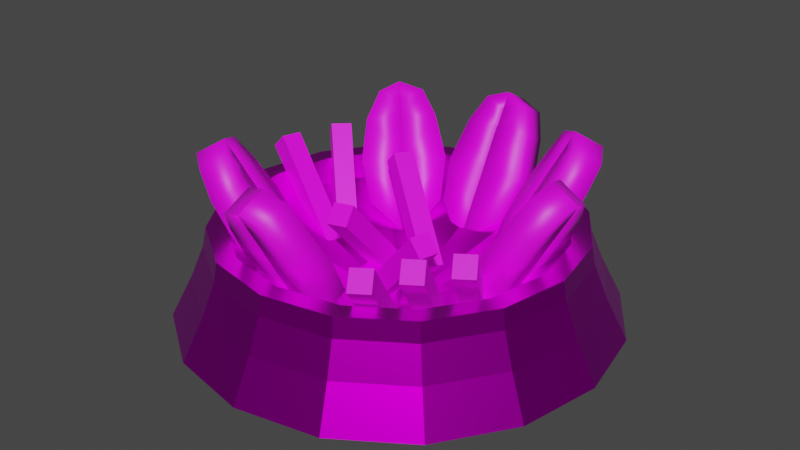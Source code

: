 # Source: foodBowl.blend  (saved by Blender 3.3.6; exported with 4.5.12 LTS)
import bpy
from mathutils import Matrix  # noqa: F401  (used for matrix-valued properties, if any)

bpy.ops.wm.read_factory_settings(use_empty=True)
scene = bpy.context.scene
scene.name = 'Scene'

# ---- collections
col_collection = bpy.data.collections.new('Collection'); scene.collection.children.link(col_collection)

# ---- images (referenced by path relative to the original .blend; pixels are not part of the script)
import os
ASSET_DIR = os.environ.get("B2B_ASSET_DIR", "")  # directory of the original .blend (textures are referenced by path, not embedded)
HERE = os.path.dirname(os.path.abspath(__file__))  # packed textures are extracted next to this script under _unpacked/

def load_image(name, relpath, width, height, colorspace="sRGB"):
    """Load a texture the original file referenced (path relative to the .blend, or extracted next to this script)."""
    p = next((c for c in (os.path.join(HERE, relpath), os.path.join(ASSET_DIR, relpath)) if relpath and os.path.exists(c)), "")
    if p:
        img = bpy.data.images.load(p, check_existing=True)
        img.name = name
    else:  # same state as the original file: an image datablock whose file is absent (Cycles renders it pink)
        img = bpy.data.images.new(name, width, height)
        img.source = "FILE"
        img.filepath = "//" + (relpath or name)
    img.colorspace_settings.name = colorspace
    return img
img_bowl = load_image('Bowl', 'Bowl.png', 1024, 1024, 'sRGB')
img_foodstick = load_image('FoodStick', 'FoodStick.png', 1024, 1024, 'sRGB')
img_foodstick_001 = load_image('FoodStick.001', 'FoodStick.png', 1024, 1024, 'sRGB')
img_foodstick_002 = load_image('FoodStick.002', 'FoodStick.png', 1024, 1024, 'sRGB')
img_foodstick_003 = load_image('FoodStick.003', 'FoodStick.png', 1024, 1024, 'sRGB')
img_foodstick_004 = load_image('FoodStick.004', 'FoodStick.png', 1024, 1024, 'sRGB')
img_seed_004 = load_image('Seed.004', 'Seed.png', 1024, 1024, 'sRGB')
img_foodstick_005 = load_image('FoodStick.005', 'FoodStick.png', 1024, 1024, 'sRGB')
img_foodstick_006 = load_image('FoodStick.006', 'FoodStick.png', 1024, 1024, 'sRGB')
img_foodstick_007 = load_image('FoodStick.007', 'FoodStick.png', 1024, 1024, 'sRGB')
img_seed_006 = load_image('Seed.006', 'Seed.png', 1024, 1024, 'sRGB')
img_seed_007 = load_image('Seed.007', 'Seed.png', 1024, 1024, 'sRGB')
img_seed_008 = load_image('Seed.008', 'Seed.png', 1024, 1024, 'sRGB')
img_seed_009 = load_image('Seed.009', 'Seed.png', 1024, 1024, 'sRGB')
img_seed_010 = load_image('Seed.010', 'Seed.png', 1024, 1024, 'sRGB')

# ---- materials (node trees are filled in below, after node groups)
mat_materialbowl = bpy.data.materials.new('MaterialBowl')
mat_materialbowl.alpha_threshold = 0.0
mat_materialbowl.use_transparent_shadow = False
mat_materialbowl.roughness = 0.5
mat_materialbowl.line_color = (0.0, 0.0, 0.0, 1.0)
mat_materialfoodstick = bpy.data.materials.new('MaterialFoodStick')
mat_materialfoodstick.use_transparent_shadow = False
mat_materialfoodstick_001 = bpy.data.materials.new('MaterialFoodStick.001')
mat_materialfoodstick_001.use_transparent_shadow = False
mat_materialfoodstick_002 = bpy.data.materials.new('MaterialFoodStick.002')
mat_materialfoodstick_002.use_transparent_shadow = False
mat_materialfoodstick_003 = bpy.data.materials.new('MaterialFoodStick.003')
mat_materialfoodstick_003.use_transparent_shadow = False
mat_materialfoodstick_004 = bpy.data.materials.new('MaterialFoodStick.004')
mat_materialfoodstick_004.use_transparent_shadow = False
mat_materialseed_004 = bpy.data.materials.new('MaterialSeed.004')
mat_materialseed_004.use_transparent_shadow = False
mat_materialfoodstick_005 = bpy.data.materials.new('MaterialFoodStick.005')
mat_materialfoodstick_005.use_transparent_shadow = False
mat_materialfoodstick_006 = bpy.data.materials.new('MaterialFoodStick.006')
mat_materialfoodstick_006.use_transparent_shadow = False
mat_materialfoodstick_007 = bpy.data.materials.new('MaterialFoodStick.007')
mat_materialfoodstick_007.use_transparent_shadow = False
mat_materialseed_006 = bpy.data.materials.new('MaterialSeed.006')
mat_materialseed_006.use_transparent_shadow = False
mat_materialseed_007 = bpy.data.materials.new('MaterialSeed.007')
mat_materialseed_007.use_transparent_shadow = False
mat_materialseed_008 = bpy.data.materials.new('MaterialSeed.008')
mat_materialseed_008.use_transparent_shadow = False
mat_materialseed_009 = bpy.data.materials.new('MaterialSeed.009')
mat_materialseed_009.use_transparent_shadow = False
mat_materialseed_010 = bpy.data.materials.new('MaterialSeed.010')
mat_materialseed_010.use_transparent_shadow = False

# ---- material node trees
mat_materialbowl.use_nodes = True; mat_materialbowl.node_tree.nodes.clear()
_N = mat_materialbowl.node_tree.nodes; _L = mat_materialbowl.node_tree.links
n0 = _N.new('ShaderNodeOutputMaterial'); n0.name = 'Material Output'; n0.location = (300, 300)
n1 = _N.new('ShaderNodeBsdfPrincipled'); n1.name = 'Principled BSDF'; n1.location = (10, 300)
n1.distribution = 'GGX'
n1.subsurface_method = 'RANDOM_WALK_SKIN'
n1.inputs[1].default_value = 1.0
n1.inputs[2].default_value = 0.3194
n1.inputs[3].default_value = 1.45
n1.inputs[27].default_value = (0.0, 0.0, 0.0, 1.0)
n1.inputs[28].default_value = 1.0
n2 = _N.new('ShaderNodeTexImage'); n2.name = 'Image Texture'; n2.location = (-301, 227)
n2.image = img_bowl
_L.new(n1.outputs[0], n0.inputs[0])
_L.new(n2.outputs[0], n1.inputs[0])
n0.is_active_output = True
mat_materialfoodstick.use_nodes = True; mat_materialfoodstick.node_tree.nodes.clear()
_N = mat_materialfoodstick.node_tree.nodes; _L = mat_materialfoodstick.node_tree.links
n0 = _N.new('ShaderNodeBsdfPrincipled'); n0.name = 'Principled BSDF'; n0.location = (10, 300)
n0.distribution = 'GGX'
n0.subsurface_method = 'RANDOM_WALK_SKIN'
n0.inputs[3].default_value = 1.45
n0.inputs[27].default_value = (0.0, 0.0, 0.0, 1.0)
n0.inputs[28].default_value = 1.0
n1 = _N.new('ShaderNodeOutputMaterial'); n1.name = 'Material Output'; n1.location = (300, 300)
n2 = _N.new('ShaderNodeTexImage'); n2.name = 'Image Texture'; n2.location = (-302, 225)
n2.image = img_foodstick
_L.new(n0.outputs[0], n1.inputs[0])
_L.new(n2.outputs[0], n0.inputs[0])
n1.is_active_output = True
mat_materialfoodstick_001.use_nodes = True; mat_materialfoodstick_001.node_tree.nodes.clear()
_N = mat_materialfoodstick_001.node_tree.nodes; _L = mat_materialfoodstick_001.node_tree.links
n0 = _N.new('ShaderNodeBsdfPrincipled'); n0.name = 'Principled BSDF'; n0.location = (10, 300)
n0.distribution = 'GGX'
n0.subsurface_method = 'RANDOM_WALK_SKIN'
n0.inputs[3].default_value = 1.45
n0.inputs[27].default_value = (0.0, 0.0, 0.0, 1.0)
n0.inputs[28].default_value = 1.0
n1 = _N.new('ShaderNodeOutputMaterial'); n1.name = 'Material Output'; n1.location = (300, 300)
n2 = _N.new('ShaderNodeTexImage'); n2.name = 'Image Texture'; n2.location = (-302, 225)
n2.image = img_foodstick_001
_L.new(n0.outputs[0], n1.inputs[0])
_L.new(n2.outputs[0], n0.inputs[0])
n1.is_active_output = True
mat_materialfoodstick_002.use_nodes = True; mat_materialfoodstick_002.node_tree.nodes.clear()
_N = mat_materialfoodstick_002.node_tree.nodes; _L = mat_materialfoodstick_002.node_tree.links
n0 = _N.new('ShaderNodeBsdfPrincipled'); n0.name = 'Principled BSDF'; n0.location = (10, 300)
n0.distribution = 'GGX'
n0.subsurface_method = 'RANDOM_WALK_SKIN'
n0.inputs[3].default_value = 1.45
n0.inputs[27].default_value = (0.0, 0.0, 0.0, 1.0)
n0.inputs[28].default_value = 1.0
n1 = _N.new('ShaderNodeOutputMaterial'); n1.name = 'Material Output'; n1.location = (300, 300)
n2 = _N.new('ShaderNodeTexImage'); n2.name = 'Image Texture'; n2.location = (-302, 225)
n2.image = img_foodstick_002
_L.new(n0.outputs[0], n1.inputs[0])
_L.new(n2.outputs[0], n0.inputs[0])
n1.is_active_output = True
mat_materialfoodstick_003.use_nodes = True; mat_materialfoodstick_003.node_tree.nodes.clear()
_N = mat_materialfoodstick_003.node_tree.nodes; _L = mat_materialfoodstick_003.node_tree.links
n0 = _N.new('ShaderNodeBsdfPrincipled'); n0.name = 'Principled BSDF'; n0.location = (10, 300)
n0.distribution = 'GGX'
n0.subsurface_method = 'RANDOM_WALK_SKIN'
n0.inputs[3].default_value = 1.45
n0.inputs[27].default_value = (0.0, 0.0, 0.0, 1.0)
n0.inputs[28].default_value = 1.0
n1 = _N.new('ShaderNodeOutputMaterial'); n1.name = 'Material Output'; n1.location = (300, 300)
n2 = _N.new('ShaderNodeTexImage'); n2.name = 'Image Texture'; n2.location = (-302, 225)
n2.image = img_foodstick_003
_L.new(n0.outputs[0], n1.inputs[0])
_L.new(n2.outputs[0], n0.inputs[0])
n1.is_active_output = True
mat_materialfoodstick_004.use_nodes = True; mat_materialfoodstick_004.node_tree.nodes.clear()
_N = mat_materialfoodstick_004.node_tree.nodes; _L = mat_materialfoodstick_004.node_tree.links
n0 = _N.new('ShaderNodeBsdfPrincipled'); n0.name = 'Principled BSDF'; n0.location = (10, 300)
n0.distribution = 'GGX'
n0.subsurface_method = 'RANDOM_WALK_SKIN'
n0.inputs[3].default_value = 1.45
n0.inputs[27].default_value = (0.0, 0.0, 0.0, 1.0)
n0.inputs[28].default_value = 1.0
n1 = _N.new('ShaderNodeOutputMaterial'); n1.name = 'Material Output'; n1.location = (300, 300)
n2 = _N.new('ShaderNodeTexImage'); n2.name = 'Image Texture'; n2.location = (-302, 225)
n2.image = img_foodstick_004
_L.new(n0.outputs[0], n1.inputs[0])
_L.new(n2.outputs[0], n0.inputs[0])
n1.is_active_output = True
mat_materialseed_004.use_nodes = True; mat_materialseed_004.node_tree.nodes.clear()
_N = mat_materialseed_004.node_tree.nodes; _L = mat_materialseed_004.node_tree.links
n0 = _N.new('ShaderNodeBsdfPrincipled'); n0.name = 'Principled BSDF'; n0.location = (10, 300)
n0.distribution = 'GGX'
n0.subsurface_method = 'RANDOM_WALK_SKIN'
n0.inputs[3].default_value = 1.45
n0.inputs[27].default_value = (0.0, 0.0, 0.0, 1.0)
n0.inputs[28].default_value = 1.0
n1 = _N.new('ShaderNodeOutputMaterial'); n1.name = 'Material Output'; n1.location = (300, 300)
n2 = _N.new('ShaderNodeTexImage'); n2.name = 'Image Texture'; n2.location = (-313, 157)
n2.image = img_seed_004
_L.new(n0.outputs[0], n1.inputs[0])
_L.new(n2.outputs[0], n0.inputs[0])
n1.is_active_output = True
mat_materialfoodstick_005.use_nodes = True; mat_materialfoodstick_005.node_tree.nodes.clear()
_N = mat_materialfoodstick_005.node_tree.nodes; _L = mat_materialfoodstick_005.node_tree.links
n0 = _N.new('ShaderNodeBsdfPrincipled'); n0.name = 'Principled BSDF'; n0.location = (10, 300)
n0.distribution = 'GGX'
n0.subsurface_method = 'RANDOM_WALK_SKIN'
n0.inputs[3].default_value = 1.45
n0.inputs[27].default_value = (0.0, 0.0, 0.0, 1.0)
n0.inputs[28].default_value = 1.0
n1 = _N.new('ShaderNodeOutputMaterial'); n1.name = 'Material Output'; n1.location = (300, 300)
n2 = _N.new('ShaderNodeTexImage'); n2.name = 'Image Texture'; n2.location = (-302, 225)
n2.image = img_foodstick_005
_L.new(n0.outputs[0], n1.inputs[0])
_L.new(n2.outputs[0], n0.inputs[0])
n1.is_active_output = True
mat_materialfoodstick_006.use_nodes = True; mat_materialfoodstick_006.node_tree.nodes.clear()
_N = mat_materialfoodstick_006.node_tree.nodes; _L = mat_materialfoodstick_006.node_tree.links
n0 = _N.new('ShaderNodeBsdfPrincipled'); n0.name = 'Principled BSDF'; n0.location = (10, 300)
n0.distribution = 'GGX'
n0.subsurface_method = 'RANDOM_WALK_SKIN'
n0.inputs[3].default_value = 1.45
n0.inputs[27].default_value = (0.0, 0.0, 0.0, 1.0)
n0.inputs[28].default_value = 1.0
n1 = _N.new('ShaderNodeOutputMaterial'); n1.name = 'Material Output'; n1.location = (300, 300)
n2 = _N.new('ShaderNodeTexImage'); n2.name = 'Image Texture'; n2.location = (-302, 225)
n2.image = img_foodstick_006
_L.new(n0.outputs[0], n1.inputs[0])
_L.new(n2.outputs[0], n0.inputs[0])
n1.is_active_output = True
mat_materialfoodstick_007.use_nodes = True; mat_materialfoodstick_007.node_tree.nodes.clear()
_N = mat_materialfoodstick_007.node_tree.nodes; _L = mat_materialfoodstick_007.node_tree.links
n0 = _N.new('ShaderNodeBsdfPrincipled'); n0.name = 'Principled BSDF'; n0.location = (10, 300)
n0.distribution = 'GGX'
n0.subsurface_method = 'RANDOM_WALK_SKIN'
n0.inputs[3].default_value = 1.45
n0.inputs[27].default_value = (0.0, 0.0, 0.0, 1.0)
n0.inputs[28].default_value = 1.0
n1 = _N.new('ShaderNodeOutputMaterial'); n1.name = 'Material Output'; n1.location = (300, 300)
n2 = _N.new('ShaderNodeTexImage'); n2.name = 'Image Texture'; n2.location = (-302, 225)
n2.image = img_foodstick_007
_L.new(n0.outputs[0], n1.inputs[0])
_L.new(n2.outputs[0], n0.inputs[0])
n1.is_active_output = True
mat_materialseed_006.use_nodes = True; mat_materialseed_006.node_tree.nodes.clear()
_N = mat_materialseed_006.node_tree.nodes; _L = mat_materialseed_006.node_tree.links
n0 = _N.new('ShaderNodeBsdfPrincipled'); n0.name = 'Principled BSDF'; n0.location = (10, 300)
n0.distribution = 'GGX'
n0.subsurface_method = 'RANDOM_WALK_SKIN'
n0.inputs[3].default_value = 1.45
n0.inputs[27].default_value = (0.0, 0.0, 0.0, 1.0)
n0.inputs[28].default_value = 1.0
n1 = _N.new('ShaderNodeOutputMaterial'); n1.name = 'Material Output'; n1.location = (300, 300)
n2 = _N.new('ShaderNodeTexImage'); n2.name = 'Image Texture'; n2.location = (-313, 157)
n2.image = img_seed_006
_L.new(n0.outputs[0], n1.inputs[0])
_L.new(n2.outputs[0], n0.inputs[0])
n1.is_active_output = True
mat_materialseed_007.use_nodes = True; mat_materialseed_007.node_tree.nodes.clear()
_N = mat_materialseed_007.node_tree.nodes; _L = mat_materialseed_007.node_tree.links
n0 = _N.new('ShaderNodeBsdfPrincipled'); n0.name = 'Principled BSDF'; n0.location = (10, 300)
n0.distribution = 'GGX'
n0.subsurface_method = 'RANDOM_WALK_SKIN'
n0.inputs[3].default_value = 1.45
n0.inputs[27].default_value = (0.0, 0.0, 0.0, 1.0)
n0.inputs[28].default_value = 1.0
n1 = _N.new('ShaderNodeOutputMaterial'); n1.name = 'Material Output'; n1.location = (300, 300)
n2 = _N.new('ShaderNodeTexImage'); n2.name = 'Image Texture'; n2.location = (-313, 157)
n2.image = img_seed_007
_L.new(n0.outputs[0], n1.inputs[0])
_L.new(n2.outputs[0], n0.inputs[0])
n1.is_active_output = True
mat_materialseed_008.use_nodes = True; mat_materialseed_008.node_tree.nodes.clear()
_N = mat_materialseed_008.node_tree.nodes; _L = mat_materialseed_008.node_tree.links
n0 = _N.new('ShaderNodeBsdfPrincipled'); n0.name = 'Principled BSDF'; n0.location = (10, 300)
n0.distribution = 'GGX'
n0.subsurface_method = 'RANDOM_WALK_SKIN'
n0.inputs[3].default_value = 1.45
n0.inputs[27].default_value = (0.0, 0.0, 0.0, 1.0)
n0.inputs[28].default_value = 1.0
n1 = _N.new('ShaderNodeOutputMaterial'); n1.name = 'Material Output'; n1.location = (300, 300)
n2 = _N.new('ShaderNodeTexImage'); n2.name = 'Image Texture'; n2.location = (-313, 157)
n2.image = img_seed_008
_L.new(n0.outputs[0], n1.inputs[0])
_L.new(n2.outputs[0], n0.inputs[0])
n1.is_active_output = True
mat_materialseed_009.use_nodes = True; mat_materialseed_009.node_tree.nodes.clear()
_N = mat_materialseed_009.node_tree.nodes; _L = mat_materialseed_009.node_tree.links
n0 = _N.new('ShaderNodeBsdfPrincipled'); n0.name = 'Principled BSDF'; n0.location = (10, 300)
n0.distribution = 'GGX'
n0.subsurface_method = 'RANDOM_WALK_SKIN'
n0.inputs[3].default_value = 1.45
n0.inputs[27].default_value = (0.0, 0.0, 0.0, 1.0)
n0.inputs[28].default_value = 1.0
n1 = _N.new('ShaderNodeOutputMaterial'); n1.name = 'Material Output'; n1.location = (300, 300)
n2 = _N.new('ShaderNodeTexImage'); n2.name = 'Image Texture'; n2.location = (-313, 157)
n2.image = img_seed_009
_L.new(n0.outputs[0], n1.inputs[0])
_L.new(n2.outputs[0], n0.inputs[0])
n1.is_active_output = True
mat_materialseed_010.use_nodes = True; mat_materialseed_010.node_tree.nodes.clear()
_N = mat_materialseed_010.node_tree.nodes; _L = mat_materialseed_010.node_tree.links
n0 = _N.new('ShaderNodeBsdfPrincipled'); n0.name = 'Principled BSDF'; n0.location = (10, 300)
n0.distribution = 'GGX'
n0.subsurface_method = 'RANDOM_WALK_SKIN'
n0.inputs[3].default_value = 1.45
n0.inputs[27].default_value = (0.0, 0.0, 0.0, 1.0)
n0.inputs[28].default_value = 1.0
n1 = _N.new('ShaderNodeOutputMaterial'); n1.name = 'Material Output'; n1.location = (300, 300)
n2 = _N.new('ShaderNodeTexImage'); n2.name = 'Image Texture'; n2.location = (-313, 157)
n2.image = img_seed_010
_L.new(n0.outputs[0], n1.inputs[0])
_L.new(n2.outputs[0], n0.inputs[0])
n1.is_active_output = True

# ---- world
world_world = bpy.data.worlds.new('World'); scene.world = world_world
world_world.use_nodes = True; world_world.node_tree.nodes.clear()
_N = world_world.node_tree.nodes; _L = world_world.node_tree.links
n0 = _N.new('ShaderNodeOutputWorld'); n0.name = 'World Output'; n0.location = (300, 300)
n1 = _N.new('ShaderNodeBackground'); n1.name = 'Background'; n1.location = (10, 300)
n1.inputs[0].default_value = (0.05088, 0.05088, 0.05088, 1.0)
_L.new(n1.outputs[0], n0.inputs[0])
n0.is_active_output = True
world_world.color = (0.05088, 0.05088, 0.05088)
world_world.use_sun_shadow = False
world_world.sun_shadow_jitter_overblur = 0.0

# ---- meshes
me_supertoroid = bpy.data.meshes.new('SuperToroid')
me_supertoroid.from_pydata([(1.094, 2.212e-09, 0.0168), (1.02, 2.212e-09, 0.1953), (1.0, 0.0, 0.3), (0.8946, 0.0, 0.2972), (0.803, -2.466e-09, 0.1917), (0.0, 0.0, -0.2121), (1.0, 0.0, -0.1954), (1.212, 0.0, -0.2121), (1.011, 0.4187, 0.0168), (0.9425, 0.3904, 0.1953), (0.9239, 0.3827, 0.3), (0.8265, 0.3423, 0.2972), (0.7419, 0.3073, 0.1917), (0.9239, 0.3827, -0.1954), (1.12, 0.4639, -0.2121), (0.7737, 0.7737, 0.0168), (0.7214, 0.7214, 0.1953), (0.7071, 0.7071, 0.3), (0.6326, 0.6326, 0.2972), (0.5678, 0.5678, 0.1917), (0.7071, 0.7071, -0.1954), (0.8571, 0.8571, -0.2121), (0.4187, 1.011, 0.0168), (0.3904, 0.9425, 0.1953), (0.3827, 0.9239, 0.3), (0.3423, 0.8265, 0.2972), (0.3073, 0.7419, 0.1917), (0.3827, 0.9239, -0.1954), (0.4639, 1.12, -0.2121), (1.18e-09, 1.094, 0.0168), (1.18e-09, 1.02, 0.1953), (6.123e-17, 1.0, 0.3), (5.478e-17, 0.8946, 0.2972), (-1.096e-09, 0.803, 0.1917), (6.123e-17, 1.0, -0.1954), (7.422e-17, 1.212, -0.2121), (-0.4187, 1.011, 0.0168), (-0.3904, 0.9425, 0.1953), (-0.3827, 0.9239, 0.3), (-0.3423, 0.8265, 0.2972), (-0.3073, 0.7419, 0.1917), (-0.3827, 0.9239, -0.1954), (-0.4639, 1.12, -0.2121), (-0.7737, 0.7737, 0.0168), (-0.7214, 0.7214, 0.1953), (-0.7071, 0.7071, 0.3), (-0.6326, 0.6326, 0.2972), (-0.5678, 0.5678, 0.1917), (-0.7071, 0.7071, -0.1954), (-0.8571, 0.8571, -0.2121), (-1.011, 0.4187, 0.0168), (-0.9425, 0.3904, 0.1953), (-0.9239, 0.3827, 0.3), (-0.8265, 0.3423, 0.2972), (-0.7419, 0.3073, 0.1917), (-0.9239, 0.3827, -0.1954), (-1.12, 0.4639, -0.2121), (-1.094, 2.212e-09, 0.0168), (-1.02, 2.212e-09, 0.1953), (-1.0, 1.225e-16, 0.3), (-0.8946, 1.096e-16, 0.2972), (-0.803, -2.466e-09, 0.1917), (-1.0, 1.225e-16, -0.1954), (-1.212, 1.484e-16, -0.2121), (-1.011, -0.4187, 0.0168), (-0.9425, -0.3904, 0.1953), (-0.9239, -0.3827, 0.3), (-0.8265, -0.3423, 0.2972), (-0.7419, -0.3073, 0.1917), (-0.9239, -0.3827, -0.1954), (-1.12, -0.4639, -0.2121), (-0.7737, -0.7737, 0.0168), (-0.7214, -0.7214, 0.1953), (-0.7071, -0.7071, 0.3), (-0.6326, -0.6326, 0.2972), (-0.5678, -0.5678, 0.1917), (-0.7071, -0.7071, -0.1954), (-0.8571, -0.8571, -0.2121), (-0.4187, -1.011, 0.0168), (-0.3904, -0.9425, 0.1953), (-0.3827, -0.9239, 0.3), (-0.3423, -0.8265, 0.2972), (-0.3073, -0.7419, 0.1917), (-0.3827, -0.9239, -0.1954), (-0.4639, -1.12, -0.2121), (1.18e-09, -1.094, 0.0168), (1.18e-09, -1.02, 0.1953), (-1.837e-16, -1.0, 0.3), (-1.643e-16, -0.8946, 0.2972), (-1.096e-09, -0.803, 0.1917), (-1.837e-16, -1.0, -0.1954), (-2.227e-16, -1.212, -0.2121), (0.4187, -1.011, 0.0168), (0.3904, -0.9425, 0.1953), (0.3827, -0.9239, 0.3), (0.3423, -0.8265, 0.2972), (0.3073, -0.7419, 0.1917), (0.3827, -0.9239, -0.1954), (0.4639, -1.12, -0.2121), (0.7737, -0.7737, 0.0168), (0.7214, -0.7214, 0.1953), (0.7071, -0.7071, 0.3), (0.6326, -0.6326, 0.2972), (0.5678, -0.5678, 0.1917), (0.7071, -0.7071, -0.1954), (0.8571, -0.8571, -0.2121), (1.011, -0.4187, 0.0168), (0.9425, -0.3904, 0.1953), (0.9239, -0.3827, 0.3), (0.8265, -0.3423, 0.2972), (0.7419, -0.3073, 0.1917), (0.9239, -0.3827, -0.1954), (1.12, -0.4639, -0.2121), (0.218, -0.4793, -0.05973), (0.4263, -0.88, 0.414), (0.1709, -0.4054, 0.02349), (0.3792, -0.8061, 0.4972), (0.3165, -0.4222, -0.05468), (0.5247, -0.8229, 0.419), (0.2693, -0.3483, 0.02854), (0.4776, -0.749, 0.5022), (0.4948, -0.08231, -0.05973), (0.7031, -0.483, 0.414), (0.4477, -0.008434, 0.02349), (0.6559, -0.4091, 0.4972), (0.5933, -0.02519, -0.05468), (0.8015, -0.4259, 0.419), (0.5461, 0.04869, 0.02854), (0.7544, -0.352, 0.5022), (0.3462, -0.2709, -0.05973), (0.5544, -0.6716, 0.414), (0.299, -0.1971, 0.02349), (0.5073, -0.5978, 0.4972), (0.4446, -0.2138, -0.05468), (0.6528, -0.6145, 0.419), (0.3974, -0.1399, 0.02854), (0.6057, -0.5406, 0.5022), (-0.5367, 0.07486, -0.05973), (-0.9726, 0.1929, 0.414), (-0.4504, 0.05954, 0.02349), (-0.8863, 0.1775, 0.4972), (-0.5613, -0.03625, -0.05468), (-0.9972, 0.08176, 0.419), (-0.475, -0.05157, 0.02854), (-0.9109, 0.06644, 0.5022), (-0.4969, 0.2048, -0.05973), (-0.8213, 0.519, 0.414), (-0.4289, 0.1496, 0.02349), (-0.7532, 0.4638, 0.4972), (-0.5722, 0.1194, -0.05468), (-0.8966, 0.4337, 0.419), (-0.5041, 0.06426, 0.02854), (-0.8285, 0.3785, 0.5022), (-0.2312, 0.3562, -0.02521), (-0.5463, 0.6524, 0.7473), (-0.2337, 0.3538, -0.02529), (-0.5488, 0.65, 0.7472), (-0.3327, 0.4629, -0.1075), (-0.6478, 0.7591, 0.665), (-0.3352, 0.4604, -0.1076), (-0.6502, 0.7566, 0.665), (-0.389, 0.5045, 0.3616), (-0.5603, 0.3371, 0.3559), (-0.6618, 0.4437, 0.2736), (-0.4904, 0.6112, 0.2793), (-0.4752, 0.5856, 0.573), (-0.6153, 0.4487, 0.5683), (-0.7167, 0.5553, 0.486), (-0.5766, 0.6922, 0.4907), (-0.4429, 0.2866, 0.1456), (-0.5443, 0.3932, 0.06334), (-0.4042, 0.5301, 0.06799), (-0.3028, 0.4235, 0.1503), (-0.2339, 0.3536, -0.0253), (-0.549, 0.6498, 0.7472), (-0.2314, 0.356, -0.02522), (-0.5465, 0.6522, 0.7473), (-0.3354, 0.4602, -0.1076), (-0.6505, 0.7564, 0.6649), (-0.3329, 0.4626, -0.1075), (-0.648, 0.7588, 0.665), (-0.3917, 0.5019, 0.3615), (-0.2203, 0.6694, 0.3672), (-0.3218, 0.776, 0.2849), (-0.4931, 0.6085, 0.2792), (-0.4779, 0.5829, 0.5729), (-0.3378, 0.7199, 0.5775), (-0.4392, 0.8265, 0.4952), (-0.5793, 0.6896, 0.4906), (-0.1654, 0.5578, 0.1548), (-0.2668, 0.6644, 0.07254), (-0.4069, 0.5275, 0.0679), (-0.3055, 0.4209, 0.1502), (-0.5134, 0.6164, 0.66), (-0.4357, 0.7259, 0.7043), (-0.5372, 0.8325, 0.6221), (-0.6149, 0.723, 0.5778), (-0.5107, 0.619, 0.6601), (-0.604, 0.5452, 0.7071), (-0.7055, 0.6518, 0.6249), (-0.6122, 0.7256, 0.5779), (-0.28, 0.1097, -0.1346), (-0.2045, -0.3356, 0.3391), (-0.3022, 0.1944, -0.05137), (-0.2268, -0.2508, 0.4223), (-0.1688, 0.1339, -0.1295), (-0.09335, -0.3114, 0.3442), (-0.191, 0.2186, -0.04632), (-0.1156, -0.2266, 0.4274), (0.08889, 0.1939, -0.05973), (-0.3039, 0.4168, 0.414), (0.1687, 0.1576, 0.02349), (-0.2241, 0.3804, 0.4972), (0.03741, 0.09244, -0.05468), (-0.3554, 0.3153, 0.419), (0.1172, 0.05612, 0.02854), (-0.2756, 0.279, 0.5022), (-0.118, -0.06418, -0.2152), (0.3074, -0.2156, 0.2585), (-0.2028, -0.04221, -0.132), (0.2226, -0.1937, 0.3417), (-0.08483, 0.04469, -0.2102), (0.3406, -0.1068, 0.2635), (-0.1697, 0.06666, -0.127), (0.2557, -0.08481, 0.3467), (0.03493, 0.4758, -0.02521), (0.02875, 0.9082, 0.7473), (0.03146, 0.4759, -0.02529), (0.02528, 0.9083, 0.7472), (0.04102, 0.6228, -0.1075), (0.03484, 1.055, 0.665), (0.03755, 0.6229, -0.1076), (0.03137, 1.055, 0.665), (0.03184, 0.6923, 0.3616), (-0.2077, 0.699, 0.3559), (-0.2016, 0.8461, 0.2736), (0.03792, 0.8394, 0.2793), (0.03014, 0.8106, 0.573), (-0.1657, 0.8161, 0.5683), (-0.1596, 0.9632, 0.486), (0.03623, 0.9577, 0.4907), (-0.1623, 0.5795, 0.1456), (-0.1562, 0.7266, 0.06334), (0.03961, 0.7211, 0.06799), (0.03353, 0.574, 0.1503), (0.03115, 0.4759, -0.0253), (0.02497, 0.9083, 0.7472), (0.03462, 0.4758, -0.02522), (0.02844, 0.9082, 0.7473), (0.03723, 0.6229, -0.1076), (0.03105, 1.055, 0.6649), (0.0407, 0.6229, -0.1075), (0.03452, 1.055, 0.665), (0.02805, 0.6924, 0.3615), (0.2676, 0.6857, 0.3672), (0.2737, 0.8327, 0.2849), (0.03414, 0.8395, 0.2792), (0.02636, 0.8107, 0.5729), (0.2222, 0.8052, 0.5775), (0.2283, 0.9523, 0.4952), (0.03245, 0.9578, 0.4906), (0.2256, 0.5686, 0.1548), (0.2316, 0.7157, 0.07254), (0.03583, 0.7212, 0.0679), (0.02974, 0.5741, 0.1502), (0.02566, 0.8595, 0.66), (0.1584, 0.8798, 0.7043), (0.1645, 1.027, 0.6221), (0.03175, 1.007, 0.5778), (0.02945, 0.8594, 0.6601), (-0.08847, 0.8751, 0.7071), (-0.08239, 1.022, 0.6249), (0.03553, 1.006, 0.5779), (0.3024, 0.3561, -0.02521), (0.6205, 0.649, 0.7473), (0.3001, 0.3587, -0.02529), (0.6182, 0.6517, 0.7472), (0.416, 0.4496, -0.1075), (0.7341, 0.7425, 0.665), (0.4138, 0.4523, -0.1076), (0.7319, 0.7452, 0.665), (0.4617, 0.5027, 0.3616), (0.307, 0.6857, 0.3559), (0.4206, 0.7793, 0.2736), (0.5753, 0.5963, 0.2793), (0.5487, 0.5829, 0.573), (0.4222, 0.7325, 0.5683), (0.5359, 0.826, 0.486), (0.6623, 0.6764, 0.4907), (0.2481, 0.5722, 0.1456), (0.3618, 0.6657, 0.06334), (0.4883, 0.5161, 0.06799), (0.3746, 0.4226, 0.1503), (0.2999, 0.359, -0.0253), (0.618, 0.6519, 0.7472), (0.3022, 0.3563, -0.02522), (0.6203, 0.6492, 0.7473), (0.4136, 0.4525, -0.1076), (0.7317, 0.7454, 0.6649), (0.4158, 0.4498, -0.1075), (0.7339, 0.7428, 0.665), (0.4592, 0.5056, 0.3615), (0.6139, 0.3227, 0.3672), (0.7276, 0.4162, 0.2849), (0.5729, 0.5992, 0.2792), (0.5462, 0.5858, 0.5729), (0.6727, 0.4362, 0.5775), (0.7864, 0.5297, 0.4952), (0.6599, 0.6793, 0.4906), (0.4986, 0.2759, 0.1548), (0.6123, 0.3694, 0.07254), (0.4858, 0.519, 0.0679), (0.3722, 0.4255, 0.1502), (0.5821, 0.6188, 0.66), (0.6858, 0.5334, 0.7043), (0.7994, 0.627, 0.6221), (0.6958, 0.7124, 0.5778), (0.5846, 0.6159, 0.6601), (0.5176, 0.7143, 0.7071), (0.6313, 0.8078, 0.6249), (0.6982, 0.7095, 0.5779), (0.4304, 0.06241, -0.02521), (0.8628, 0.06476, 0.7473), (0.4305, 0.06588, -0.02529), (0.863, 0.06823, 0.7472), (0.5774, 0.05502, -0.1075), (1.01, 0.05737, 0.665), (0.5775, 0.05849, -0.1076), (1.01, 0.06084, 0.665), (0.6469, 0.06359, 0.3616), (0.6558, 0.303, 0.3559), (0.8028, 0.2956, 0.2736), (0.7939, 0.0562, 0.2793), (0.7652, 0.06423, 0.573), (0.7725, 0.26, 0.5683), (0.9195, 0.2526, 0.486), (0.9122, 0.05684, 0.4907), (0.5358, 0.2587, 0.1456), (0.6829, 0.2513, 0.06334), (0.6756, 0.05555, 0.06799), (0.5286, 0.06294, 0.1503), (0.4305, 0.06619, -0.0253), (0.863, 0.06854, 0.7472), (0.4304, 0.06272, -0.02522), (0.8628, 0.06507, 0.7473), (0.5775, 0.0588, -0.1076), (1.01, 0.06115, 0.6649), (0.5774, 0.05533, -0.1075), (1.01, 0.05768, 0.665), (0.6471, 0.06737, 0.3615), (0.6382, -0.1721, 0.3672), (0.7852, -0.1795, 0.2849), (0.7941, 0.05998, 0.2792), (0.7654, 0.06801, 0.5729), (0.7581, -0.1278, 0.5775), (0.9051, -0.1351, 0.4952), (0.9124, 0.06062, 0.4906), (0.5215, -0.129, 0.1548), (0.6685, -0.1364, 0.07254), (0.6758, 0.05934, 0.0679), (0.5287, 0.06672, 0.1502), (0.8142, 0.06828, 0.66), (0.8333, -0.06466, 0.7043), (0.9803, -0.07204, 0.6221), (0.9612, 0.06089, 0.5778), (0.814, 0.06449, 0.6601), (0.8307, 0.1823, 0.7071), (0.9778, 0.1749, 0.6249), (0.961, 0.0571, 0.5779), (-0.09876, -0.4159, -0.02521), (-0.1111, -0.8482, 0.7473), (-0.09529, -0.4162, -0.02529), (-0.1076, -0.8485, 0.7472), (-0.1111, -0.5626, -0.1075), (-0.1234, -0.9949, 0.665), (-0.1077, -0.5629, -0.1076), (-0.12, -0.9951, 0.665), (-0.1049, -0.6324, 0.3616), (0.1341, -0.6494, 0.3559), (0.1217, -0.796, 0.2736), (-0.1173, -0.7791, 0.2793), (-0.1083, -0.7506, 0.573), (0.08711, -0.7645, 0.5683), (0.07474, -0.9112, 0.486), (-0.1207, -0.8973, 0.4907), (0.09385, -0.528, 0.1456), (0.08148, -0.6747, 0.06334), (-0.1139, -0.6608, 0.06799), (-0.1016, -0.5141, 0.1503), (-0.09498, -0.4162, -0.0253), (-0.1073, -0.8485, 0.7472), (-0.09844, -0.416, -0.02522), (-0.1108, -0.8482, 0.7473), (-0.1074, -0.5629, -0.1076), (-0.1197, -0.9952, 0.6649), (-0.1108, -0.5626, -0.1075), (-0.1231, -0.9949, 0.665), (-0.1011, -0.6326, 0.3615), (-0.3402, -0.6157, 0.3672), (-0.3525, -0.7624, 0.2849), (-0.1135, -0.7793, 0.2792), (-0.1045, -0.7509, 0.5729), (-0.2999, -0.737, 0.5775), (-0.3123, -0.8837, 0.4952), (-0.1169, -0.8976, 0.4906), (-0.2932, -0.5005, 0.1548), (-0.3056, -0.6472, 0.07254), (-0.1102, -0.6611, 0.0679), (-0.09778, -0.5144, 0.1502), (-0.1059, -0.7997, 0.66), (-0.2394, -0.8143, 0.7043), (-0.2518, -0.961, 0.6221), (-0.1183, -0.9464, 0.5778), (-0.1097, -0.7994, 0.6601), (0.007453, -0.8201, 0.7071), (-0.004919, -0.9668, 0.6249), (-0.1221, -0.9461, 0.5779), (-0.3511, -0.2804, -0.02521), (-0.685, -0.5553, 0.7473), (-0.349, -0.2832, -0.02529), (-0.6829, -0.5581, 0.7472), (-0.4698, -0.3675, -0.1075), (-0.8036, -0.6424, 0.665), (-0.4677, -0.3703, -0.1076), (-0.8015, -0.6452, 0.665), (-0.5183, -0.4181, 0.3616), (-0.374, -0.6093, 0.3559), (-0.4926, -0.6964, 0.2736), (-0.6369, -0.5052, 0.2793), (-0.6096, -0.4933, 0.573), (-0.4916, -0.6496, 0.5683), (-0.6103, -0.7367, 0.486), (-0.7283, -0.5804, 0.4907), (-0.309, -0.4992, 0.1456), (-0.4276, -0.5863, 0.06334), (-0.5456, -0.43, 0.06799), (-0.4269, -0.3429, 0.1503), (-0.3488, -0.2835, -0.0253), (-0.6827, -0.5583, 0.7472), (-0.3509, -0.2807, -0.02522), (-0.6848, -0.5555, 0.7473), (-0.4675, -0.3705, -0.1076), (-0.8014, -0.6454, 0.6649), (-0.4696, -0.3678, -0.1075), (-0.8034, -0.6426, 0.665), (-0.516, -0.4211, 0.3615), (-0.6603, -0.2298, 0.3672), (-0.779, -0.3169, 0.2849), (-0.6347, -0.5082, 0.2792), (-0.6073, -0.4963, 0.5729), (-0.7253, -0.3399, 0.5775), (-0.844, -0.427, 0.4952), (-0.726, -0.5834, 0.4906), (-0.5427, -0.1895, 0.1548), (-0.6613, -0.2766, 0.07254), (-0.5433, -0.433, 0.0679), (-0.4247, -0.3459, 0.1502), (-0.645, -0.5273, 0.66), (-0.7438, -0.4363, 0.7043), (-0.8624, -0.5234, 0.6221), (-0.7637, -0.6144, 0.5778), (-0.6473, -0.5243, 0.6601), (-0.5859, -0.6262, 0.7071), (-0.7046, -0.7133, 0.6249), (-0.766, -0.6114, 0.5779)], [], [(8, 0, 7, 14), (0, 8, 9, 1), (1, 9, 10, 2), (2, 10, 11, 3), (3, 11, 12, 4), (4, 12, 5), (5, 13, 6), (6, 13, 14, 7), (15, 8, 14, 21), (8, 15, 16, 9), (9, 16, 17, 10), (10, 17, 18, 11), (11, 18, 19, 12), (12, 19, 5), (5, 20, 13), (13, 20, 21, 14), (22, 15, 21, 28), (15, 22, 23, 16), (16, 23, 24, 17), (17, 24, 25, 18), (18, 25, 26, 19), (19, 26, 5), (5, 27, 20), (20, 27, 28, 21), (29, 22, 28, 35), (22, 29, 30, 23), (23, 30, 31, 24), (24, 31, 32, 25), (25, 32, 33, 26), (26, 33, 5), (5, 34, 27), (27, 34, 35, 28), (36, 29, 35, 42), (29, 36, 37, 30), (30, 37, 38, 31), (31, 38, 39, 32), (32, 39, 40, 33), (33, 40, 5), (5, 41, 34), (34, 41, 42, 35), (43, 36, 42, 49), (36, 43, 44, 37), (37, 44, 45, 38), (38, 45, 46, 39), (39, 46, 47, 40), (40, 47, 5), (5, 48, 41), (41, 48, 49, 42), (50, 43, 49, 56), (43, 50, 51, 44), (44, 51, 52, 45), (45, 52, 53, 46), (46, 53, 54, 47), (47, 54, 5), (5, 55, 48), (48, 55, 56, 49), (57, 50, 56, 63), (50, 57, 58, 51), (51, 58, 59, 52), (52, 59, 60, 53), (53, 60, 61, 54), (54, 61, 5), (5, 62, 55), (55, 62, 63, 56), (64, 57, 63, 70), (57, 64, 65, 58), (58, 65, 66, 59), (59, 66, 67, 60), (60, 67, 68, 61), (61, 68, 5), (5, 69, 62), (62, 69, 70, 63), (71, 64, 70, 77), (64, 71, 72, 65), (65, 72, 73, 66), (66, 73, 74, 67), (67, 74, 75, 68), (68, 75, 5), (5, 76, 69), (69, 76, 77, 70), (78, 71, 77, 84), (71, 78, 79, 72), (72, 79, 80, 73), (73, 80, 81, 74), (74, 81, 82, 75), (75, 82, 5), (5, 83, 76), (76, 83, 84, 77), (85, 78, 84, 91), (78, 85, 86, 79), (79, 86, 87, 80), (80, 87, 88, 81), (81, 88, 89, 82), (82, 89, 5), (5, 90, 83), (83, 90, 91, 84), (92, 85, 91, 98), (85, 92, 93, 86), (86, 93, 94, 87), (87, 94, 95, 88), (88, 95, 96, 89), (89, 96, 5), (5, 97, 90), (90, 97, 98, 91), (99, 92, 98, 105), (92, 99, 100, 93), (93, 100, 101, 94), (94, 101, 102, 95), (95, 102, 103, 96), (96, 103, 5), (5, 104, 97), (97, 104, 105, 98), (106, 99, 105, 112), (99, 106, 107, 100), (100, 107, 108, 101), (101, 108, 109, 102), (102, 109, 110, 103), (103, 110, 5), (5, 111, 104), (104, 111, 112, 105), (0, 106, 112, 7), (106, 0, 1, 107), (107, 1, 2, 108), (108, 2, 3, 109), (109, 3, 4, 110), (110, 4, 5), (5, 6, 111), (111, 6, 7, 112), (113, 114, 116, 115), (115, 116, 120, 119), (119, 120, 118, 117), (117, 118, 114, 113), (115, 119, 117, 113), (120, 116, 114, 118), (121, 122, 124, 123), (123, 124, 128, 127), (127, 128, 126, 125), (125, 126, 122, 121), (123, 127, 125, 121), (128, 124, 122, 126), (129, 130, 132, 131), (131, 132, 136, 135), (135, 136, 134, 133), (133, 134, 130, 129), (131, 135, 133, 129), (136, 132, 130, 134), (137, 138, 140, 139), (139, 140, 144, 143), (143, 144, 142, 141), (141, 142, 138, 137), (139, 143, 141, 137), (144, 140, 138, 142), (145, 146, 148, 147), (147, 148, 152, 151), (151, 152, 150, 149), (149, 150, 146, 145), (147, 151, 149, 145), (152, 148, 146, 150), (197, 154, 156, 198), (198, 156, 160, 199), (199, 160, 158, 200), (200, 158, 154, 197), (155, 159, 157, 153), (160, 156, 154, 158), (171, 164, 161, 172), (170, 163, 164, 171), (169, 162, 163, 170), (172, 161, 162, 169), (164, 168, 165, 161), (163, 167, 168, 164), (162, 166, 167, 163), (161, 165, 166, 162), (153, 172, 169, 155), (155, 169, 170, 159), (159, 170, 171, 157), (157, 171, 172, 153), (193, 194, 176, 174), (194, 195, 180, 176), (195, 196, 178, 180), (196, 193, 174, 178), (175, 173, 177, 179), (180, 178, 174, 176), (191, 192, 181, 184), (190, 191, 184, 183), (189, 190, 183, 182), (192, 189, 182, 181), (184, 181, 185, 188), (183, 184, 188, 187), (182, 183, 187, 186), (181, 182, 186, 185), (173, 175, 189, 192), (175, 179, 190, 189), (179, 177, 191, 190), (177, 173, 192, 191), (188, 185, 193, 196), (187, 188, 196, 195), (186, 187, 195, 194), (185, 186, 194, 193), (168, 200, 197, 165), (167, 199, 200, 168), (166, 198, 199, 167), (165, 197, 198, 166), (201, 202, 204, 203), (203, 204, 208, 207), (207, 208, 206, 205), (205, 206, 202, 201), (203, 207, 205, 201), (208, 204, 202, 206), (209, 210, 212, 211), (211, 212, 216, 215), (215, 216, 214, 213), (213, 214, 210, 209), (211, 215, 213, 209), (216, 212, 210, 214), (217, 218, 220, 219), (219, 220, 224, 223), (223, 224, 222, 221), (221, 222, 218, 217), (219, 223, 221, 217), (224, 220, 218, 222), (269, 226, 228, 270), (270, 228, 232, 271), (271, 232, 230, 272), (272, 230, 226, 269), (227, 231, 229, 225), (232, 228, 226, 230), (243, 236, 233, 244), (242, 235, 236, 243), (241, 234, 235, 242), (244, 233, 234, 241), (236, 240, 237, 233), (235, 239, 240, 236), (234, 238, 239, 235), (233, 237, 238, 234), (225, 244, 241, 227), (227, 241, 242, 231), (231, 242, 243, 229), (229, 243, 244, 225), (265, 266, 248, 246), (266, 267, 252, 248), (267, 268, 250, 252), (268, 265, 246, 250), (247, 245, 249, 251), (252, 250, 246, 248), (263, 264, 253, 256), (262, 263, 256, 255), (261, 262, 255, 254), (264, 261, 254, 253), (256, 253, 257, 260), (255, 256, 260, 259), (254, 255, 259, 258), (253, 254, 258, 257), (245, 247, 261, 264), (247, 251, 262, 261), (251, 249, 263, 262), (249, 245, 264, 263), (260, 257, 265, 268), (259, 260, 268, 267), (258, 259, 267, 266), (257, 258, 266, 265), (240, 272, 269, 237), (239, 271, 272, 240), (238, 270, 271, 239), (237, 269, 270, 238), (317, 274, 276, 318), (318, 276, 280, 319), (319, 280, 278, 320), (320, 278, 274, 317), (275, 279, 277, 273), (280, 276, 274, 278), (291, 284, 281, 292), (290, 283, 284, 291), (289, 282, 283, 290), (292, 281, 282, 289), (284, 288, 285, 281), (283, 287, 288, 284), (282, 286, 287, 283), (281, 285, 286, 282), (273, 292, 289, 275), (275, 289, 290, 279), (279, 290, 291, 277), (277, 291, 292, 273), (313, 314, 296, 294), (314, 315, 300, 296), (315, 316, 298, 300), (316, 313, 294, 298), (295, 293, 297, 299), (300, 298, 294, 296), (311, 312, 301, 304), (310, 311, 304, 303), (309, 310, 303, 302), (312, 309, 302, 301), (304, 301, 305, 308), (303, 304, 308, 307), (302, 303, 307, 306), (301, 302, 306, 305), (293, 295, 309, 312), (295, 299, 310, 309), (299, 297, 311, 310), (297, 293, 312, 311), (308, 305, 313, 316), (307, 308, 316, 315), (306, 307, 315, 314), (305, 306, 314, 313), (288, 320, 317, 285), (287, 319, 320, 288), (286, 318, 319, 287), (285, 317, 318, 286), (365, 322, 324, 366), (366, 324, 328, 367), (367, 328, 326, 368), (368, 326, 322, 365), (323, 327, 325, 321), (328, 324, 322, 326), (339, 332, 329, 340), (338, 331, 332, 339), (337, 330, 331, 338), (340, 329, 330, 337), (332, 336, 333, 329), (331, 335, 336, 332), (330, 334, 335, 331), (329, 333, 334, 330), (321, 340, 337, 323), (323, 337, 338, 327), (327, 338, 339, 325), (325, 339, 340, 321), (361, 362, 344, 342), (362, 363, 348, 344), (363, 364, 346, 348), (364, 361, 342, 346), (343, 341, 345, 347), (348, 346, 342, 344), (359, 360, 349, 352), (358, 359, 352, 351), (357, 358, 351, 350), (360, 357, 350, 349), (352, 349, 353, 356), (351, 352, 356, 355), (350, 351, 355, 354), (349, 350, 354, 353), (341, 343, 357, 360), (343, 347, 358, 357), (347, 345, 359, 358), (345, 341, 360, 359), (356, 353, 361, 364), (355, 356, 364, 363), (354, 355, 363, 362), (353, 354, 362, 361), (336, 368, 365, 333), (335, 367, 368, 336), (334, 366, 367, 335), (333, 365, 366, 334), (413, 370, 372, 414), (414, 372, 376, 415), (415, 376, 374, 416), (416, 374, 370, 413), (371, 375, 373, 369), (376, 372, 370, 374), (387, 380, 377, 388), (386, 379, 380, 387), (385, 378, 379, 386), (388, 377, 378, 385), (380, 384, 381, 377), (379, 383, 384, 380), (378, 382, 383, 379), (377, 381, 382, 378), (369, 388, 385, 371), (371, 385, 386, 375), (375, 386, 387, 373), (373, 387, 388, 369), (409, 410, 392, 390), (410, 411, 396, 392), (411, 412, 394, 396), (412, 409, 390, 394), (391, 389, 393, 395), (396, 394, 390, 392), (407, 408, 397, 400), (406, 407, 400, 399), (405, 406, 399, 398), (408, 405, 398, 397), (400, 397, 401, 404), (399, 400, 404, 403), (398, 399, 403, 402), (397, 398, 402, 401), (389, 391, 405, 408), (391, 395, 406, 405), (395, 393, 407, 406), (393, 389, 408, 407), (404, 401, 409, 412), (403, 404, 412, 411), (402, 403, 411, 410), (401, 402, 410, 409), (384, 416, 413, 381), (383, 415, 416, 384), (382, 414, 415, 383), (381, 413, 414, 382), (461, 418, 420, 462), (462, 420, 424, 463), (463, 424, 422, 464), (464, 422, 418, 461), (419, 423, 421, 417), (424, 420, 418, 422), (435, 428, 425, 436), (434, 427, 428, 435), (433, 426, 427, 434), (436, 425, 426, 433), (428, 432, 429, 425), (427, 431, 432, 428), (426, 430, 431, 427), (425, 429, 430, 426), (417, 436, 433, 419), (419, 433, 434, 423), (423, 434, 435, 421), (421, 435, 436, 417), (457, 458, 440, 438), (458, 459, 444, 440), (459, 460, 442, 444), (460, 457, 438, 442), (439, 437, 441, 443), (444, 442, 438, 440), (455, 456, 445, 448), (454, 455, 448, 447), (453, 454, 447, 446), (456, 453, 446, 445), (448, 445, 449, 452), (447, 448, 452, 451), (446, 447, 451, 450), (445, 446, 450, 449), (437, 439, 453, 456), (439, 443, 454, 453), (443, 441, 455, 454), (441, 437, 456, 455), (452, 449, 457, 460), (451, 452, 460, 459), (450, 451, 459, 458), (449, 450, 458, 457), (432, 464, 461, 429), (431, 463, 464, 432), (430, 462, 463, 431), (429, 461, 462, 430)])
me_supertoroid.polygons.foreach_set('use_smooth', [0, 0, 0, 0, 0, 0, 0, 0, 0, 0, 0, 0, 0, 0, 0, 0, 0, 0, 0, 0, 0, 0, 0, 0, 0, 0, 0, 0, 0, 0, 0, 0, 0, 0, 0, 0, 0, 0, 0, 0, 0, 0, 0, 0, 0, 0, 0, 0, 0, 0, 0, 0, 0, 0, 0, 0, 0, 0, 0, 0, 0, 0, 0, 0, 0, 0, 0, 0, 0, 0, 0, 0, 0, 0, 0, 0, 0, 0, 0, 0, 0, 0, 0, 0, 0, 0, 0, 0, 0, 0, 0, 0, 0, 0, 0, 0, 0, 0, 0, 0, 0, 0, 0, 0, 0, 0, 0, 0, 0, 0, 0, 0, 0, 0, 0, 0, 0, 0, 0, 0, 0, 0, 0, 0, 0, 0, 0, 0, 0, 0, 0, 0, 0, 0, 0, 0, 0, 0, 0, 0, 0, 0, 0, 0, 0, 0, 0, 0, 0, 0, 0, 0, 0, 0, 0, 0, 0, 0, 1, 1, 1, 1, 1, 1, 1, 1, 1, 1, 1, 1, 1, 1, 1, 1, 1, 1, 1, 1, 1, 1, 1, 1, 1, 1, 1, 1, 1, 1, 1, 1, 1, 1, 1, 1, 1, 1, 1, 1, 1, 1, 1, 1, 0, 0, 0, 0, 0, 0, 0, 0, 0, 0, 0, 0, 0, 0, 0, 0, 0, 0, 1, 1, 1, 1, 1, 1, 1, 1, 1, 1, 1, 1, 1, 1, 1, 1, 1, 1, 1, 1, 1, 1, 1, 1, 1, 1, 1, 1, 1, 1, 1, 1, 1, 1, 1, 1, 1, 1, 1, 1, 1, 1, 1, 1, 1, 1, 1, 1, 1, 1, 1, 1, 1, 1, 1, 1, 1, 1, 1, 1, 1, 1, 1, 1, 1, 1, 1, 1, 1, 1, 1, 1, 1, 1, 1, 1, 1, 1, 1, 1, 1, 1, 1, 1, 1, 1, 1, 1, 1, 1, 1, 1, 1, 1, 1, 1, 1, 1, 1, 1, 1, 1, 1, 1, 1, 1, 1, 1, 1, 1, 1, 1, 1, 1, 1, 1, 1, 1, 1, 1, 1, 1, 1, 1, 1, 1, 1, 1, 1, 1, 1, 1, 1, 1, 1, 1, 1, 1, 1, 1, 1, 1, 1, 1, 1, 1, 1, 1, 1, 1, 1, 1, 1, 1, 1, 1, 1, 1, 1, 1, 1, 1, 1, 1, 1, 1, 1, 1, 1, 1, 1, 1, 1, 1, 1, 1, 1, 1, 1, 1, 1, 1, 1, 1, 1, 1, 1, 1, 1, 1, 1, 1, 1, 1, 1, 1, 1, 1, 1, 1, 1, 1, 1, 1, 1, 1, 1, 1, 1, 1, 1, 1, 1, 1, 1, 1, 1, 1, 1, 1])
me_supertoroid.polygons.foreach_set('material_index', [0, 0, 0, 0, 0, 0, 0, 0, 0, 0, 0, 0, 0, 0, 0, 0, 0, 0, 0, 0, 0, 0, 0, 0, 0, 0, 0, 0, 0, 0, 0, 0, 0, 0, 0, 0, 0, 0, 0, 0, 0, 0, 0, 0, 0, 0, 0, 0, 0, 0, 0, 0, 0, 0, 0, 0, 0, 0, 0, 0, 0, 0, 0, 0, 0, 0, 0, 0, 0, 0, 0, 0, 0, 0, 0, 0, 0, 0, 0, 0, 0, 0, 0, 0, 0, 0, 0, 0, 0, 0, 0, 0, 0, 0, 0, 0, 0, 0, 0, 0, 0, 0, 0, 0, 0, 0, 0, 0, 0, 0, 0, 0, 0, 0, 0, 0, 0, 0, 0, 0, 0, 0, 0, 0, 0, 0, 0, 0, 1, 1, 1, 1, 1, 1, 2, 2, 2, 2, 2, 2, 3, 3, 3, 3, 3, 3, 4, 4, 4, 4, 4, 4, 5, 5, 5, 5, 5, 5, 6, 6, 6, 6, 6, 6, 6, 6, 6, 6, 6, 6, 6, 6, 6, 6, 6, 6, 6, 6, 6, 6, 6, 6, 6, 6, 6, 6, 6, 6, 6, 6, 6, 6, 6, 6, 6, 6, 6, 6, 6, 6, 6, 6, 7, 7, 7, 7, 7, 7, 8, 8, 8, 8, 8, 8, 9, 9, 9, 9, 9, 9, 10, 10, 10, 10, 10, 10, 10, 10, 10, 10, 10, 10, 10, 10, 10, 10, 10, 10, 10, 10, 10, 10, 10, 10, 10, 10, 10, 10, 10, 10, 10, 10, 10, 10, 10, 10, 10, 10, 10, 10, 10, 10, 10, 10, 11, 11, 11, 11, 11, 11, 11, 11, 11, 11, 11, 11, 11, 11, 11, 11, 11, 11, 11, 11, 11, 11, 11, 11, 11, 11, 11, 11, 11, 11, 11, 11, 11, 11, 11, 11, 11, 11, 11, 11, 11, 11, 11, 11, 12, 12, 12, 12, 12, 12, 12, 12, 12, 12, 12, 12, 12, 12, 12, 12, 12, 12, 12, 12, 12, 12, 12, 12, 12, 12, 12, 12, 12, 12, 12, 12, 12, 12, 12, 12, 12, 12, 12, 12, 12, 12, 12, 12, 13, 13, 13, 13, 13, 13, 13, 13, 13, 13, 13, 13, 13, 13, 13, 13, 13, 13, 13, 13, 13, 13, 13, 13, 13, 13, 13, 13, 13, 13, 13, 13, 13, 13, 13, 13, 13, 13, 13, 13, 13, 13, 13, 13, 14, 14, 14, 14, 14, 14, 14, 14, 14, 14, 14, 14, 14, 14, 14, 14, 14, 14, 14, 14, 14, 14, 14, 14, 14, 14, 14, 14, 14, 14, 14, 14, 14, 14, 14, 14, 14, 14, 14, 14, 14, 14, 14, 14])
_uv = me_supertoroid.uv_layers.new(name='UVMap')
_uv.uv.foreach_set('vector', [0.1889, 0.04642, 0.1225, 0.07454, 0.09558, 0.03633, 0.179, 0.0005573, 0.1225, 0.07454, 0.1889, 0.04642, 0.1952, 0.07688, 0.1402, 0.09995, 0.1402, 0.09995, 0.1952, 0.07688, 0.1985, 0.09238, 0.1494, 0.1128, 0.06643, 0.7437, 0.02346, 0.7007, 0.03712, 0.6916, 0.07556, 0.7301, 0.7176, 0.9031, 0.6779, 0.944, 0.665, 0.9256, 0.6986, 0.891, 0.7397, 0.7813, 0.7595, 0.7335, 0.8698, 0.8072, 0.6066, 0.5239, 0.7362, 0.4374, 0.7594, 0.4936, 0.6695, 0.3382, 0.7256, 0.315, 0.7441, 0.3426, 0.676, 0.3708, 0.2613, 0.04646, 0.1889, 0.04642, 0.179, 0.0005573, 0.27, 0.0001986, 0.1889, 0.04642, 0.2613, 0.04646, 0.2552, 0.07713, 0.1952, 0.07688, 0.1952, 0.07688, 0.2552, 0.07713, 0.2522, 0.09277, 0.1985, 0.09238, 0.02346, 0.7007, 0.0001986, 0.6446, 0.01631, 0.6414, 0.03712, 0.6916, 0.6779, 0.944, 0.6255, 0.9663, 0.6208, 0.9444, 0.665, 0.9256, 0.7595, 0.7335, 0.7961, 0.6969, 0.8698, 0.8072, 0.6066, 0.5239, 0.6932, 0.3944, 0.7362, 0.4374, 0.7256, 0.315, 0.7686, 0.272, 0.7962, 0.2904, 0.7441, 0.3426, 0.3283, 0.07469, 0.2613, 0.04646, 0.27, 0.0001986, 0.3543, 0.03529, 0.2613, 0.04646, 0.3283, 0.07469, 0.3107, 0.1008, 0.2552, 0.07713, 0.2552, 0.07713, 0.3107, 0.1008, 0.3018, 0.1141, 0.2522, 0.09277, 0.0001986, 0.6446, 0.0001986, 0.5838, 0.01631, 0.587, 0.01631, 0.6414, 0.6255, 0.9663, 0.5685, 0.9665, 0.5727, 0.9444, 0.6208, 0.9444, 0.7961, 0.6969, 0.8439, 0.6771, 0.8698, 0.8072, 0.6066, 0.5239, 0.637, 0.3712, 0.6932, 0.3944, 0.7686, 0.272, 0.7919, 0.2159, 0.8244, 0.2223, 0.7962, 0.2904, 0.3795, 0.1268, 0.3283, 0.07469, 0.3543, 0.03529, 0.4187, 0.1003, 0.3283, 0.07469, 0.3795, 0.1268, 0.3531, 0.1442, 0.3107, 0.1008, 0.3107, 0.1008, 0.3531, 0.1442, 0.3397, 0.1532, 0.3018, 0.1141, 0.0001986, 0.5838, 0.02346, 0.5277, 0.03712, 0.5368, 0.01631, 0.587, 0.5685, 0.9665, 0.5158, 0.9446, 0.5282, 0.9258, 0.5727, 0.9444, 0.8439, 0.6771, 0.8956, 0.6771, 0.8698, 0.8072, 0.6066, 0.5239, 0.5762, 0.3712, 0.637, 0.3712, 0.7919, 0.2159, 0.7919, 0.1551, 0.8244, 0.1486, 0.8244, 0.2223, 0.407, 0.1947, 0.3795, 0.1268, 0.4187, 0.1003, 0.4535, 0.1851, 0.3795, 0.1268, 0.407, 0.1947, 0.3759, 0.2009, 0.3531, 0.1442, 0.3531, 0.1442, 0.3759, 0.2009, 0.3601, 0.2042, 0.3397, 0.1532, 0.02346, 0.5277, 0.06643, 0.4847, 0.07556, 0.4984, 0.03712, 0.5368, 0.5158, 0.9446, 0.4755, 0.904, 0.4942, 0.8913, 0.5282, 0.9258, 0.8956, 0.6771, 0.9434, 0.6969, 0.8698, 0.8072, 0.6066, 0.5239, 0.5201, 0.3944, 0.5762, 0.3712, 0.7919, 0.1551, 0.7686, 0.09895, 0.7962, 0.08053, 0.8244, 0.1486, 0.4069, 0.268, 0.407, 0.1947, 0.4535, 0.1851, 0.4535, 0.2768, 0.407, 0.1947, 0.4069, 0.268, 0.3759, 0.262, 0.3759, 0.2009, 0.3759, 0.2009, 0.3759, 0.262, 0.3599, 0.2592, 0.3601, 0.2042, 0.06643, 0.4847, 0.1226, 0.4614, 0.1258, 0.4775, 0.07556, 0.4984, 0.4755, 0.904, 0.4539, 0.8509, 0.476, 0.8463, 0.4942, 0.8913, 0.9434, 0.6969, 0.98, 0.7335, 0.8698, 0.8072, 0.6066, 0.5239, 0.4771, 0.4374, 0.5201, 0.3944, 0.7686, 0.09895, 0.7256, 0.05598, 0.7441, 0.02841, 0.7962, 0.08053, 0.3791, 0.3357, 0.4069, 0.268, 0.4535, 0.2768, 0.4187, 0.3614, 0.4069, 0.268, 0.3791, 0.3357, 0.3527, 0.3184, 0.3759, 0.262, 0.3759, 0.262, 0.3527, 0.3184, 0.3392, 0.3098, 0.3599, 0.2592, 0.1226, 0.4614, 0.1834, 0.4614, 0.1802, 0.4775, 0.1258, 0.4775, 0.4539, 0.8509, 0.4539, 0.7936, 0.4762, 0.7976, 0.476, 0.8463, 0.98, 0.7335, 0.9998, 0.7813, 0.8698, 0.8072, 0.6066, 0.5239, 0.4539, 0.4936, 0.4771, 0.4374, 0.7256, 0.05598, 0.6695, 0.03272, 0.676, 0.0001986, 0.7441, 0.02841, 0.3278, 0.3874, 0.3791, 0.3357, 0.4187, 0.3614, 0.3544, 0.4261, 0.3791, 0.3357, 0.3278, 0.3874, 0.3101, 0.3615, 0.3527, 0.3184, 0.3527, 0.3184, 0.3101, 0.3615, 0.301, 0.3484, 0.3392, 0.3098, 0.1834, 0.4614, 0.2395, 0.4847, 0.2304, 0.4984, 0.1802, 0.4775, 0.4539, 0.7936, 0.475, 0.7405, 0.494, 0.7525, 0.4762, 0.7976, 0.9998, 0.7813, 0.9998, 0.833, 0.8698, 0.8072, 0.6066, 0.5239, 0.4539, 0.5543, 0.4539, 0.4936, 0.6695, 0.03272, 0.6087, 0.03272, 0.6023, 0.0001989, 0.676, 0.0001986, 0.261, 0.4152, 0.3278, 0.3874, 0.3544, 0.4261, 0.2706, 0.461, 0.3278, 0.3874, 0.261, 0.4152, 0.2547, 0.3847, 0.3101, 0.3615, 0.3101, 0.3615, 0.2547, 0.3847, 0.2513, 0.3692, 0.301, 0.3484, 0.2395, 0.4847, 0.2825, 0.5277, 0.2688, 0.5368, 0.2304, 0.4984, 0.475, 0.7405, 0.5146, 0.6996, 0.5276, 0.7179, 0.494, 0.7525, 0.9998, 0.833, 0.98, 0.8808, 0.8698, 0.8072, 0.6066, 0.5239, 0.4771, 0.6105, 0.4539, 0.5543, 0.6087, 0.03272, 0.5526, 0.05597, 0.5342, 0.02841, 0.6023, 0.0001989, 0.189, 0.415, 0.261, 0.4152, 0.2706, 0.461, 0.1801, 0.4609, 0.261, 0.4152, 0.189, 0.415, 0.1951, 0.3847, 0.2547, 0.3847, 0.2547, 0.3847, 0.1951, 0.3847, 0.1981, 0.3692, 0.2513, 0.3692, 0.2825, 0.5277, 0.3058, 0.5838, 0.2896, 0.587, 0.2688, 0.5368, 0.5146, 0.6996, 0.567, 0.6773, 0.5718, 0.6992, 0.5276, 0.7179, 0.98, 0.8808, 0.9434, 0.9174, 0.8698, 0.8072, 0.6066, 0.5239, 0.5201, 0.6535, 0.4771, 0.6105, 0.5526, 0.05597, 0.5096, 0.09894, 0.4821, 0.08053, 0.5342, 0.02841, 0.1229, 0.3866, 0.189, 0.415, 0.1801, 0.4609, 0.09674, 0.4254, 0.189, 0.415, 0.1229, 0.3866, 0.1405, 0.361, 0.1951, 0.3847, 0.1951, 0.3847, 0.1405, 0.361, 0.1494, 0.348, 0.1981, 0.3692, 0.3058, 0.5838, 0.3058, 0.6446, 0.2896, 0.6414, 0.2896, 0.587, 0.567, 0.6773, 0.624, 0.6771, 0.6199, 0.6993, 0.5718, 0.6992, 0.9434, 0.9174, 0.8956, 0.9372, 0.8698, 0.8072, 0.6066, 0.5239, 0.5762, 0.6767, 0.5201, 0.6535, 0.5096, 0.09894, 0.4864, 0.1551, 0.4539, 0.1486, 0.4821, 0.08053, 0.07291, 0.3345, 0.1229, 0.3866, 0.09674, 0.4254, 0.03369, 0.3602, 0.1229, 0.3866, 0.07291, 0.3345, 0.09919, 0.3176, 0.1405, 0.361, 0.1405, 0.361, 0.09919, 0.3176, 0.1126, 0.3089, 0.1494, 0.348, 0.3058, 0.6446, 0.2825, 0.7007, 0.2688, 0.6916, 0.2896, 0.6414, 0.624, 0.6771, 0.6769, 0.699, 0.6645, 0.7179, 0.6199, 0.6993, 0.8956, 0.9372, 0.8439, 0.9372, 0.8698, 0.8072, 0.6066, 0.5239, 0.637, 0.6767, 0.5762, 0.6767, 0.4864, 0.1551, 0.4864, 0.2159, 0.4539, 0.2223, 0.4539, 0.1486, 0.04638, 0.2667, 0.07291, 0.3345, 0.03369, 0.3602, 0.000307, 0.2759, 0.07291, 0.3345, 0.04638, 0.2667, 0.07739, 0.2607, 0.09919, 0.3176, 0.09919, 0.3176, 0.07739, 0.2607, 0.09333, 0.2576, 0.1126, 0.3089, 0.2825, 0.7007, 0.2395, 0.7437, 0.2304, 0.7301, 0.2688, 0.6916, 0.6769, 0.699, 0.7174, 0.7396, 0.6987, 0.7523, 0.6645, 0.7179, 0.8439, 0.9372, 0.7961, 0.9174, 0.8698, 0.8072, 0.6066, 0.5239, 0.6932, 0.6535, 0.637, 0.6767, 0.4864, 0.2159, 0.5096, 0.272, 0.4821, 0.2904, 0.4539, 0.2223, 0.04632, 0.1938, 0.04638, 0.2667, 0.000307, 0.2759, 0.0001986, 0.1856, 0.04638, 0.2667, 0.04632, 0.1938, 0.07732, 0.1995, 0.07739, 0.2607, 0.07739, 0.2607, 0.07732, 0.1995, 0.09327, 0.2021, 0.09333, 0.2576, 0.2395, 0.7437, 0.1834, 0.767, 0.1802, 0.7509, 0.2304, 0.7301, 0.7174, 0.7396, 0.7393, 0.7926, 0.7171, 0.7973, 0.6987, 0.7523, 0.7961, 0.9174, 0.7595, 0.8808, 0.8698, 0.8072, 0.6066, 0.5239, 0.7362, 0.6105, 0.6932, 0.6535, 0.5096, 0.272, 0.5526, 0.315, 0.5342, 0.3426, 0.4821, 0.2904, 0.07258, 0.1264, 0.04632, 0.1938, 0.0001986, 0.1856, 0.03301, 0.1016, 0.04632, 0.1938, 0.07258, 0.1264, 0.09888, 0.143, 0.07732, 0.1995, 0.07732, 0.1995, 0.09888, 0.143, 0.1125, 0.1512, 0.09327, 0.2021, 0.1834, 0.767, 0.1226, 0.767, 0.1258, 0.7509, 0.1802, 0.7509, 0.7393, 0.7926, 0.7393, 0.8501, 0.717, 0.846, 0.7171, 0.7973, 0.7595, 0.8808, 0.7397, 0.833, 0.8698, 0.8072, 0.6066, 0.5239, 0.7594, 0.5543, 0.7362, 0.6105, 0.5526, 0.315, 0.6087, 0.3382, 0.6023, 0.3708, 0.5342, 0.3426, 0.1225, 0.07454, 0.07258, 0.1264, 0.03301, 0.1016, 0.09558, 0.03633, 0.07258, 0.1264, 0.1225, 0.07454, 0.1402, 0.09995, 0.09888, 0.143, 0.09888, 0.143, 0.1402, 0.09995, 0.1494, 0.1128, 0.1125, 0.1512, 0.1226, 0.767, 0.06643, 0.7437, 0.07556, 0.7301, 0.1258, 0.7509, 0.7393, 0.8501, 0.7176, 0.9031, 0.6986, 0.891, 0.717, 0.846, 0.7397, 0.833, 0.7397, 0.7813, 0.8698, 0.8072, 0.6066, 0.5239, 0.7594, 0.4936, 0.7594, 0.5543, 0.6087, 0.3382, 0.6695, 0.3382, 0.676, 0.3708, 0.6023, 0.3708, 0.9906, 0.1959, 0.2247, 0.1681, 0.1322, 0.03343, 0.9906, 0.0001165, 0.1496, 0.407, 0.9923, 0.3433, 0.9999, 0.527, 0.2255, 0.5345, 0.2255, 0.5345, 0.9999, 0.527, 0.9999, 0.6819, 0.1611, 0.6819, 0.9838, 0.3431, 0.1384, 0.3039, 0.2247, 0.1681, 0.9906, 0.1959, 0.1496, 0.407, 0.2255, 0.5345, 0.1611, 0.6819, 0.0001165, 0.5578, 0.0001165, 0.1638, 0.1322, 0.03343, 0.2247, 0.1681, 0.1384, 0.3039, 0.9906, 0.1959, 0.2247, 0.1681, 0.1322, 0.03343, 0.9906, 0.0001165, 0.1496, 0.407, 0.9923, 0.3433, 0.9999, 0.527, 0.2255, 0.5345, 0.2255, 0.5345, 0.9999, 0.527, 0.9999, 0.6819, 0.1611, 0.6819, 0.9838, 0.3431, 0.1384, 0.3039, 0.2247, 0.1681, 0.9906, 0.1959, 0.1496, 0.407, 0.2255, 0.5345, 0.1611, 0.6819, 0.0001165, 0.5578, 0.0001165, 0.1638, 0.1322, 0.03343, 0.2247, 0.1681, 0.1384, 0.3039, 0.9906, 0.1959, 0.2247, 0.1681, 0.1322, 0.03343, 0.9906, 0.0001165, 0.1496, 0.407, 0.9923, 0.3433, 0.9999, 0.527, 0.2255, 0.5345, 0.2255, 0.5345, 0.9999, 0.527, 0.9999, 0.6819, 0.1611, 0.6819, 0.9838, 0.3431, 0.1384, 0.3039, 0.2247, 0.1681, 0.9906, 0.1959, 0.1496, 0.407, 0.2255, 0.5345, 0.1611, 0.6819, 0.0001165, 0.5578, 0.0001165, 0.1638, 0.1322, 0.03343, 0.2247, 0.1681, 0.1384, 0.3039, 0.9906, 0.1959, 0.2247, 0.1681, 0.1322, 0.03343, 0.9906, 0.0001165, 0.1496, 0.407, 0.9923, 0.3433, 0.9999, 0.527, 0.2255, 0.5345, 0.2255, 0.5345, 0.9999, 0.527, 0.9999, 0.6819, 0.1611, 0.6819, 0.9838, 0.3431, 0.1384, 0.3039, 0.2247, 0.1681, 0.9906, 0.1959, 0.1496, 0.407, 0.2255, 0.5345, 0.1611, 0.6819, 0.0001165, 0.5578, 0.0001165, 0.1638, 0.1322, 0.03343, 0.2247, 0.1681, 0.1384, 0.3039, 0.9906, 0.1959, 0.2247, 0.1681, 0.1322, 0.03343, 0.9906, 0.0001165, 0.1496, 0.407, 0.9923, 0.3433, 0.9999, 0.527, 0.2255, 0.5345, 0.2255, 0.5345, 0.9999, 0.527, 0.9999, 0.6819, 0.1611, 0.6819, 0.9838, 0.3431, 0.1384, 0.3039, 0.2247, 0.1681, 0.9906, 0.1959, 0.1496, 0.407, 0.2255, 0.5345, 0.1611, 0.6819, 0.0001165, 0.5578, 0.0001165, 0.1638, 0.1322, 0.03343, 0.2247, 0.1681, 0.1384, 0.3039, 0.2509, 0.05802, 0.2444, 0.00273, 0.2462, 0.0001484, 0.3113, 0.05289, 0.3926, 0.9167, 0.4117, 0.9766, 0.3388, 0.9999, 0.3197, 0.9399, 0.08047, 0.08201, 0.147, 0.003226, 0.1494, 0.005269, 0.1483, 0.08283, 0.5938, 0.75, 0.625, 0.75, 0.625, 1.0, 0.5938, 1.0, 0.2674, 0.5237, 0.1945, 0.5469, 0.1957, 0.5444, 0.2656, 0.5225, 0.147, 0.003226, 0.2462, 0.0001484, 0.2444, 0.00273, 0.1494, 0.005269, 0.4375, 0.75, 0.5, 0.75, 0.5, 1.0, 0.4375, 1.0, 0.04317, 0.4633, 0.0001484, 0.3171, 0.1483, 0.3044, 0.154, 0.4394, 0.3057, 0.644, 0.3396, 0.7503, 0.2667, 0.7736, 0.2328, 0.6672, 0.2678, 0.413, 0.2647, 0.2671, 0.4117, 0.2615, 0.3836, 0.4125, 0.5, 0.75, 0.5625, 0.75, 0.5625, 1.0, 0.5, 1.0, 0.0001484, 0.3171, 0.01399, 0.1608, 0.1472, 0.1604, 0.1483, 0.3044, 0.3396, 0.7503, 0.3735, 0.8567, 0.3006, 0.8799, 0.2667, 0.7736, 0.2647, 0.2671, 0.2575, 0.1133, 0.3764, 0.1056, 0.4117, 0.2615, 0.2656, 0.5225, 0.2678, 0.413, 0.3836, 0.4125, 0.2674, 0.5237, 0.2674, 0.5237, 0.3057, 0.644, 0.2328, 0.6672, 0.1945, 0.5469, 0.1945, 0.5469, 0.04317, 0.4633, 0.154, 0.4394, 0.1957, 0.5444, 0.375, 0.75, 0.4375, 0.75, 0.4375, 1.0, 0.375, 1.0, 0.444, 0.441, 0.503, 0.428, 0.4773, 0.4924, 0.4759, 0.494, 0.896, 0.07998, 0.7989, 0.07998, 0.7989, 0.0001484, 0.896, 0.0001484, 0.5885, 0.4544, 0.6276, 0.5014, 0.5673, 0.5238, 0.5672, 0.5214, 0.5496, 0.5779, 0.4583, 0.5482, 0.4759, 0.494, 0.5673, 0.5238, 0.6426, 0.002544, 0.6426, 0.0001484, 0.7327, 0.03371, 0.7313, 0.03536, 0.5672, 0.5214, 0.5673, 0.5238, 0.4759, 0.494, 0.4773, 0.4924, 0.4375, 0.75, 0.4375, 1.0, 0.5, 1.0, 0.5, 0.75, 0.6831, 0.1668, 0.7986, 0.1403, 0.7986, 0.3272, 0.6471, 0.2773, 0.896, 0.4431, 0.7989, 0.4431, 0.7989, 0.3014, 0.896, 0.3014, 0.5231, 0.04685, 0.6039, 0.1371, 0.5681, 0.2511, 0.4148, 0.2007, 0.5, 0.75, 0.5, 1.0, 0.5625, 1.0, 0.5625, 0.75, 0.6471, 0.2773, 0.7986, 0.3272, 0.688, 0.4789, 0.6098, 0.3873, 0.896, 0.3014, 0.7989, 0.3014, 0.7989, 0.1598, 0.896, 0.1598, 0.4148, 0.2007, 0.5681, 0.2511, 0.5287, 0.3636, 0.412, 0.3879, 0.6426, 0.0001484, 0.6426, 0.002544, 0.6039, 0.1371, 0.5231, 0.04685, 0.896, 0.6033, 0.7989, 0.6033, 0.7989, 0.4431, 0.896, 0.4431, 0.7313, 0.03536, 0.7327, 0.03371, 0.7986, 0.1403, 0.6831, 0.1668, 0.5277, 0.6324, 0.5277, 0.7294, 0.412, 0.7294, 0.412, 0.6324, 0.532, 0.6321, 0.4407, 0.6023, 0.4583, 0.5482, 0.5496, 0.5779, 0.6098, 0.3873, 0.688, 0.4789, 0.6276, 0.5014, 0.5885, 0.4544, 0.896, 0.1598, 0.7989, 0.1598, 0.7989, 0.07998, 0.896, 0.07998, 0.412, 0.3879, 0.5287, 0.3636, 0.503, 0.428, 0.444, 0.441, 0.5625, 0.75, 0.5938, 0.75, 0.5938, 1.0, 0.5625, 1.0, 0.01399, 0.1608, 0.08047, 0.08201, 0.1483, 0.08283, 0.1472, 0.1604, 0.3735, 0.8567, 0.3926, 0.9167, 0.3197, 0.9399, 0.3006, 0.8799, 0.2575, 0.1133, 0.2509, 0.05802, 0.3113, 0.05289, 0.3764, 0.1056, 0.9906, 0.1959, 0.2247, 0.1681, 0.1322, 0.03343, 0.9906, 0.0001165, 0.1496, 0.407, 0.9923, 0.3433, 0.9999, 0.527, 0.2255, 0.5345, 0.2255, 0.5345, 0.9999, 0.527, 0.9999, 0.6819, 0.1611, 0.6819, 0.9838, 0.3431, 0.1384, 0.3039, 0.2247, 0.1681, 0.9906, 0.1959, 0.1496, 0.407, 0.2255, 0.5345, 0.1611, 0.6819, 0.0001165, 0.5578, 0.0001165, 0.1638, 0.1322, 0.03343, 0.2247, 0.1681, 0.1384, 0.3039, 0.9906, 0.1959, 0.2247, 0.1681, 0.1322, 0.03343, 0.9906, 0.0001165, 0.1496, 0.407, 0.9923, 0.3433, 0.9999, 0.527, 0.2255, 0.5345, 0.2255, 0.5345, 0.9999, 0.527, 0.9999, 0.6819, 0.1611, 0.6819, 0.9838, 0.3431, 0.1384, 0.3039, 0.2247, 0.1681, 0.9906, 0.1959, 0.1496, 0.407, 0.2255, 0.5345, 0.1611, 0.6819, 0.0001165, 0.5578, 0.0001165, 0.1638, 0.1322, 0.03343, 0.2247, 0.1681, 0.1384, 0.3039, 0.9906, 0.1959, 0.2247, 0.1681, 0.1322, 0.03343, 0.9906, 0.0001165, 0.1496, 0.407, 0.9923, 0.3433, 0.9999, 0.527, 0.2255, 0.5345, 0.2255, 0.5345, 0.9999, 0.527, 0.9999, 0.6819, 0.1611, 0.6819, 0.9838, 0.3431, 0.1384, 0.3039, 0.2247, 0.1681, 0.9906, 0.1959, 0.1496, 0.407, 0.2255, 0.5345, 0.1611, 0.6819, 0.0001165, 0.5578, 0.0001165, 0.1638, 0.1322, 0.03343, 0.2247, 0.1681, 0.1384, 0.3039, 0.2509, 0.05802, 0.2444, 0.00273, 0.2462, 0.0001484, 0.3113, 0.05289, 0.3926, 0.9167, 0.4117, 0.9766, 0.3388, 0.9999, 0.3197, 0.9399, 0.08047, 0.08201, 0.147, 0.003226, 0.1494, 0.005269, 0.1483, 0.08283, 0.5938, 0.75, 0.625, 0.75, 0.625, 1.0, 0.5938, 1.0, 0.2674, 0.5237, 0.1945, 0.5469, 0.1957, 0.5444, 0.2656, 0.5225, 0.147, 0.003226, 0.2462, 0.0001484, 0.2444, 0.00273, 0.1494, 0.005269, 0.4375, 0.75, 0.5, 0.75, 0.5, 1.0, 0.4375, 1.0, 0.04317, 0.4633, 0.0001484, 0.3171, 0.1483, 0.3044, 0.154, 0.4394, 0.3057, 0.644, 0.3396, 0.7503, 0.2667, 0.7736, 0.2328, 0.6672, 0.2678, 0.413, 0.2647, 0.2671, 0.4117, 0.2615, 0.3836, 0.4125, 0.5, 0.75, 0.5625, 0.75, 0.5625, 1.0, 0.5, 1.0, 0.0001484, 0.3171, 0.01399, 0.1608, 0.1472, 0.1604, 0.1483, 0.3044, 0.3396, 0.7503, 0.3735, 0.8567, 0.3006, 0.8799, 0.2667, 0.7736, 0.2647, 0.2671, 0.2575, 0.1133, 0.3764, 0.1056, 0.4117, 0.2615, 0.2656, 0.5225, 0.2678, 0.413, 0.3836, 0.4125, 0.2674, 0.5237, 0.2674, 0.5237, 0.3057, 0.644, 0.2328, 0.6672, 0.1945, 0.5469, 0.1945, 0.5469, 0.04317, 0.4633, 0.154, 0.4394, 0.1957, 0.5444, 0.375, 0.75, 0.4375, 0.75, 0.4375, 1.0, 0.375, 1.0, 0.444, 0.441, 0.503, 0.428, 0.4773, 0.4924, 0.4759, 0.494, 0.896, 0.07998, 0.7989, 0.07998, 0.7989, 0.0001484, 0.896, 0.0001484, 0.5885, 0.4544, 0.6276, 0.5014, 0.5673, 0.5238, 0.5672, 0.5214, 0.5496, 0.5779, 0.4583, 0.5482, 0.4759, 0.494, 0.5673, 0.5238, 0.6426, 0.002544, 0.6426, 0.0001484, 0.7327, 0.03371, 0.7313, 0.03536, 0.5672, 0.5214, 0.5673, 0.5238, 0.4759, 0.494, 0.4773, 0.4924, 0.4375, 0.75, 0.4375, 1.0, 0.5, 1.0, 0.5, 0.75, 0.6831, 0.1668, 0.7986, 0.1403, 0.7986, 0.3272, 0.6471, 0.2773, 0.896, 0.4431, 0.7989, 0.4431, 0.7989, 0.3014, 0.896, 0.3014, 0.5231, 0.04685, 0.6039, 0.1371, 0.5681, 0.2511, 0.4148, 0.2007, 0.5, 0.75, 0.5, 1.0, 0.5625, 1.0, 0.5625, 0.75, 0.6471, 0.2773, 0.7986, 0.3272, 0.688, 0.4789, 0.6098, 0.3873, 0.896, 0.3014, 0.7989, 0.3014, 0.7989, 0.1598, 0.896, 0.1598, 0.4148, 0.2007, 0.5681, 0.2511, 0.5287, 0.3636, 0.412, 0.3879, 0.6426, 0.0001484, 0.6426, 0.002544, 0.6039, 0.1371, 0.5231, 0.04685, 0.896, 0.6033, 0.7989, 0.6033, 0.7989, 0.4431, 0.896, 0.4431, 0.7313, 0.03536, 0.7327, 0.03371, 0.7986, 0.1403, 0.6831, 0.1668, 0.5277, 0.6324, 0.5277, 0.7294, 0.412, 0.7294, 0.412, 0.6324, 0.532, 0.6321, 0.4407, 0.6023, 0.4583, 0.5482, 0.5496, 0.5779, 0.6098, 0.3873, 0.688, 0.4789, 0.6276, 0.5014, 0.5885, 0.4544, 0.896, 0.1598, 0.7989, 0.1598, 0.7989, 0.07998, 0.896, 0.07998, 0.412, 0.3879, 0.5287, 0.3636, 0.503, 0.428, 0.444, 0.441, 0.5625, 0.75, 0.5938, 0.75, 0.5938, 1.0, 0.5625, 1.0, 0.01399, 0.1608, 0.08047, 0.08201, 0.1483, 0.08283, 0.1472, 0.1604, 0.3735, 0.8567, 0.3926, 0.9167, 0.3197, 0.9399, 0.3006, 0.8799, 0.2575, 0.1133, 0.2509, 0.05802, 0.3113, 0.05289, 0.3764, 0.1056, 0.2509, 0.05802, 0.2444, 0.00273, 0.2462, 0.0001484, 0.3113, 0.05289, 0.3926, 0.9167, 0.4117, 0.9766, 0.3388, 0.9999, 0.3197, 0.9399, 0.08047, 0.08201, 0.147, 0.003226, 0.1494, 0.005269, 0.1483, 0.08283, 0.5938, 0.75, 0.625, 0.75, 0.625, 1.0, 0.5938, 1.0, 0.2674, 0.5237, 0.1945, 0.5469, 0.1957, 0.5444, 0.2656, 0.5225, 0.147, 0.003226, 0.2462, 0.0001484, 0.2444, 0.00273, 0.1494, 0.005269, 0.4375, 0.75, 0.5, 0.75, 0.5, 1.0, 0.4375, 1.0, 0.04317, 0.4633, 0.0001484, 0.3171, 0.1483, 0.3044, 0.154, 0.4394, 0.3057, 0.644, 0.3396, 0.7503, 0.2667, 0.7736, 0.2328, 0.6672, 0.2678, 0.413, 0.2647, 0.2671, 0.4117, 0.2615, 0.3836, 0.4125, 0.5, 0.75, 0.5625, 0.75, 0.5625, 1.0, 0.5, 1.0, 0.0001484, 0.3171, 0.01399, 0.1608, 0.1472, 0.1604, 0.1483, 0.3044, 0.3396, 0.7503, 0.3735, 0.8567, 0.3006, 0.8799, 0.2667, 0.7736, 0.2647, 0.2671, 0.2575, 0.1133, 0.3764, 0.1056, 0.4117, 0.2615, 0.2656, 0.5225, 0.2678, 0.413, 0.3836, 0.4125, 0.2674, 0.5237, 0.2674, 0.5237, 0.3057, 0.644, 0.2328, 0.6672, 0.1945, 0.5469, 0.1945, 0.5469, 0.04317, 0.4633, 0.154, 0.4394, 0.1957, 0.5444, 0.375, 0.75, 0.4375, 0.75, 0.4375, 1.0, 0.375, 1.0, 0.444, 0.441, 0.503, 0.428, 0.4773, 0.4924, 0.4759, 0.494, 0.896, 0.07998, 0.7989, 0.07998, 0.7989, 0.0001484, 0.896, 0.0001484, 0.5885, 0.4544, 0.6276, 0.5014, 0.5673, 0.5238, 0.5672, 0.5214, 0.5496, 0.5779, 0.4583, 0.5482, 0.4759, 0.494, 0.5673, 0.5238, 0.6426, 0.002544, 0.6426, 0.0001484, 0.7327, 0.03371, 0.7313, 0.03536, 0.5672, 0.5214, 0.5673, 0.5238, 0.4759, 0.494, 0.4773, 0.4924, 0.4375, 0.75, 0.4375, 1.0, 0.5, 1.0, 0.5, 0.75, 0.6831, 0.1668, 0.7986, 0.1403, 0.7986, 0.3272, 0.6471, 0.2773, 0.896, 0.4431, 0.7989, 0.4431, 0.7989, 0.3014, 0.896, 0.3014, 0.5231, 0.04685, 0.6039, 0.1371, 0.5681, 0.2511, 0.4148, 0.2007, 0.5, 0.75, 0.5, 1.0, 0.5625, 1.0, 0.5625, 0.75, 0.6471, 0.2773, 0.7986, 0.3272, 0.688, 0.4789, 0.6098, 0.3873, 0.896, 0.3014, 0.7989, 0.3014, 0.7989, 0.1598, 0.896, 0.1598, 0.4148, 0.2007, 0.5681, 0.2511, 0.5287, 0.3636, 0.412, 0.3879, 0.6426, 0.0001484, 0.6426, 0.002544, 0.6039, 0.1371, 0.5231, 0.04685, 0.896, 0.6033, 0.7989, 0.6033, 0.7989, 0.4431, 0.896, 0.4431, 0.7313, 0.03536, 0.7327, 0.03371, 0.7986, 0.1403, 0.6831, 0.1668, 0.5277, 0.6324, 0.5277, 0.7294, 0.412, 0.7294, 0.412, 0.6324, 0.532, 0.6321, 0.4407, 0.6023, 0.4583, 0.5482, 0.5496, 0.5779, 0.6098, 0.3873, 0.688, 0.4789, 0.6276, 0.5014, 0.5885, 0.4544, 0.896, 0.1598, 0.7989, 0.1598, 0.7989, 0.07998, 0.896, 0.07998, 0.412, 0.3879, 0.5287, 0.3636, 0.503, 0.428, 0.444, 0.441, 0.5625, 0.75, 0.5938, 0.75, 0.5938, 1.0, 0.5625, 1.0, 0.01399, 0.1608, 0.08047, 0.08201, 0.1483, 0.08283, 0.1472, 0.1604, 0.3735, 0.8567, 0.3926, 0.9167, 0.3197, 0.9399, 0.3006, 0.8799, 0.2575, 0.1133, 0.2509, 0.05802, 0.3113, 0.05289, 0.3764, 0.1056, 0.2509, 0.05802, 0.2444, 0.00273, 0.2462, 0.0001484, 0.3113, 0.05289, 0.3926, 0.9167, 0.4117, 0.9766, 0.3388, 0.9999, 0.3197, 0.9399, 0.08047, 0.08201, 0.147, 0.003226, 0.1494, 0.005269, 0.1483, 0.08283, 0.5938, 0.75, 0.625, 0.75, 0.625, 1.0, 0.5938, 1.0, 0.2674, 0.5237, 0.1945, 0.5469, 0.1957, 0.5444, 0.2656, 0.5225, 0.147, 0.003226, 0.2462, 0.0001484, 0.2444, 0.00273, 0.1494, 0.005269, 0.4375, 0.75, 0.5, 0.75, 0.5, 1.0, 0.4375, 1.0, 0.04317, 0.4633, 0.0001484, 0.3171, 0.1483, 0.3044, 0.154, 0.4394, 0.3057, 0.644, 0.3396, 0.7503, 0.2667, 0.7736, 0.2328, 0.6672, 0.2678, 0.413, 0.2647, 0.2671, 0.4117, 0.2615, 0.3836, 0.4125, 0.5, 0.75, 0.5625, 0.75, 0.5625, 1.0, 0.5, 1.0, 0.0001484, 0.3171, 0.01399, 0.1608, 0.1472, 0.1604, 0.1483, 0.3044, 0.3396, 0.7503, 0.3735, 0.8567, 0.3006, 0.8799, 0.2667, 0.7736, 0.2647, 0.2671, 0.2575, 0.1133, 0.3764, 0.1056, 0.4117, 0.2615, 0.2656, 0.5225, 0.2678, 0.413, 0.3836, 0.4125, 0.2674, 0.5237, 0.2674, 0.5237, 0.3057, 0.644, 0.2328, 0.6672, 0.1945, 0.5469, 0.1945, 0.5469, 0.04317, 0.4633, 0.154, 0.4394, 0.1957, 0.5444, 0.375, 0.75, 0.4375, 0.75, 0.4375, 1.0, 0.375, 1.0, 0.444, 0.441, 0.503, 0.428, 0.4773, 0.4924, 0.4759, 0.494, 0.896, 0.07998, 0.7989, 0.07998, 0.7989, 0.0001484, 0.896, 0.0001484, 0.5885, 0.4544, 0.6276, 0.5014, 0.5673, 0.5238, 0.5672, 0.5214, 0.5496, 0.5779, 0.4583, 0.5482, 0.4759, 0.494, 0.5673, 0.5238, 0.6426, 0.002544, 0.6426, 0.0001484, 0.7327, 0.03371, 0.7313, 0.03536, 0.5672, 0.5214, 0.5673, 0.5238, 0.4759, 0.494, 0.4773, 0.4924, 0.4375, 0.75, 0.4375, 1.0, 0.5, 1.0, 0.5, 0.75, 0.6831, 0.1668, 0.7986, 0.1403, 0.7986, 0.3272, 0.6471, 0.2773, 0.896, 0.4431, 0.7989, 0.4431, 0.7989, 0.3014, 0.896, 0.3014, 0.5231, 0.04685, 0.6039, 0.1371, 0.5681, 0.2511, 0.4148, 0.2007, 0.5, 0.75, 0.5, 1.0, 0.5625, 1.0, 0.5625, 0.75, 0.6471, 0.2773, 0.7986, 0.3272, 0.688, 0.4789, 0.6098, 0.3873, 0.896, 0.3014, 0.7989, 0.3014, 0.7989, 0.1598, 0.896, 0.1598, 0.4148, 0.2007, 0.5681, 0.2511, 0.5287, 0.3636, 0.412, 0.3879, 0.6426, 0.0001484, 0.6426, 0.002544, 0.6039, 0.1371, 0.5231, 0.04685, 0.896, 0.6033, 0.7989, 0.6033, 0.7989, 0.4431, 0.896, 0.4431, 0.7313, 0.03536, 0.7327, 0.03371, 0.7986, 0.1403, 0.6831, 0.1668, 0.5277, 0.6324, 0.5277, 0.7294, 0.412, 0.7294, 0.412, 0.6324, 0.532, 0.6321, 0.4407, 0.6023, 0.4583, 0.5482, 0.5496, 0.5779, 0.6098, 0.3873, 0.688, 0.4789, 0.6276, 0.5014, 0.5885, 0.4544, 0.896, 0.1598, 0.7989, 0.1598, 0.7989, 0.07998, 0.896, 0.07998, 0.412, 0.3879, 0.5287, 0.3636, 0.503, 0.428, 0.444, 0.441, 0.5625, 0.75, 0.5938, 0.75, 0.5938, 1.0, 0.5625, 1.0, 0.01399, 0.1608, 0.08047, 0.08201, 0.1483, 0.08283, 0.1472, 0.1604, 0.3735, 0.8567, 0.3926, 0.9167, 0.3197, 0.9399, 0.3006, 0.8799, 0.2575, 0.1133, 0.2509, 0.05802, 0.3113, 0.05289, 0.3764, 0.1056, 0.2509, 0.05802, 0.2444, 0.00273, 0.2462, 0.0001484, 0.3113, 0.05289, 0.3926, 0.9167, 0.4117, 0.9766, 0.3388, 0.9999, 0.3197, 0.9399, 0.08047, 0.08201, 0.147, 0.003226, 0.1494, 0.005269, 0.1483, 0.08283, 0.5938, 0.75, 0.625, 0.75, 0.625, 1.0, 0.5938, 1.0, 0.2674, 0.5237, 0.1945, 0.5469, 0.1957, 0.5444, 0.2656, 0.5225, 0.147, 0.003226, 0.2462, 0.0001484, 0.2444, 0.00273, 0.1494, 0.005269, 0.4375, 0.75, 0.5, 0.75, 0.5, 1.0, 0.4375, 1.0, 0.04317, 0.4633, 0.0001484, 0.3171, 0.1483, 0.3044, 0.154, 0.4394, 0.3057, 0.644, 0.3396, 0.7503, 0.2667, 0.7736, 0.2328, 0.6672, 0.2678, 0.413, 0.2647, 0.2671, 0.4117, 0.2615, 0.3836, 0.4125, 0.5, 0.75, 0.5625, 0.75, 0.5625, 1.0, 0.5, 1.0, 0.0001484, 0.3171, 0.01399, 0.1608, 0.1472, 0.1604, 0.1483, 0.3044, 0.3396, 0.7503, 0.3735, 0.8567, 0.3006, 0.8799, 0.2667, 0.7736, 0.2647, 0.2671, 0.2575, 0.1133, 0.3764, 0.1056, 0.4117, 0.2615, 0.2656, 0.5225, 0.2678, 0.413, 0.3836, 0.4125, 0.2674, 0.5237, 0.2674, 0.5237, 0.3057, 0.644, 0.2328, 0.6672, 0.1945, 0.5469, 0.1945, 0.5469, 0.04317, 0.4633, 0.154, 0.4394, 0.1957, 0.5444, 0.375, 0.75, 0.4375, 0.75, 0.4375, 1.0, 0.375, 1.0, 0.444, 0.441, 0.503, 0.428, 0.4773, 0.4924, 0.4759, 0.494, 0.896, 0.07998, 0.7989, 0.07998, 0.7989, 0.0001484, 0.896, 0.0001484, 0.5885, 0.4544, 0.6276, 0.5014, 0.5673, 0.5238, 0.5672, 0.5214, 0.5496, 0.5779, 0.4583, 0.5482, 0.4759, 0.494, 0.5673, 0.5238, 0.6426, 0.002544, 0.6426, 0.0001484, 0.7327, 0.03371, 0.7313, 0.03536, 0.5672, 0.5214, 0.5673, 0.5238, 0.4759, 0.494, 0.4773, 0.4924, 0.4375, 0.75, 0.4375, 1.0, 0.5, 1.0, 0.5, 0.75, 0.6831, 0.1668, 0.7986, 0.1403, 0.7986, 0.3272, 0.6471, 0.2773, 0.896, 0.4431, 0.7989, 0.4431, 0.7989, 0.3014, 0.896, 0.3014, 0.5231, 0.04685, 0.6039, 0.1371, 0.5681, 0.2511, 0.4148, 0.2007, 0.5, 0.75, 0.5, 1.0, 0.5625, 1.0, 0.5625, 0.75, 0.6471, 0.2773, 0.7986, 0.3272, 0.688, 0.4789, 0.6098, 0.3873, 0.896, 0.3014, 0.7989, 0.3014, 0.7989, 0.1598, 0.896, 0.1598, 0.4148, 0.2007, 0.5681, 0.2511, 0.5287, 0.3636, 0.412, 0.3879, 0.6426, 0.0001484, 0.6426, 0.002544, 0.6039, 0.1371, 0.5231, 0.04685, 0.896, 0.6033, 0.7989, 0.6033, 0.7989, 0.4431, 0.896, 0.4431, 0.7313, 0.03536, 0.7327, 0.03371, 0.7986, 0.1403, 0.6831, 0.1668, 0.5277, 0.6324, 0.5277, 0.7294, 0.412, 0.7294, 0.412, 0.6324, 0.532, 0.6321, 0.4407, 0.6023, 0.4583, 0.5482, 0.5496, 0.5779, 0.6098, 0.3873, 0.688, 0.4789, 0.6276, 0.5014, 0.5885, 0.4544, 0.896, 0.1598, 0.7989, 0.1598, 0.7989, 0.07998, 0.896, 0.07998, 0.412, 0.3879, 0.5287, 0.3636, 0.503, 0.428, 0.444, 0.441, 0.5625, 0.75, 0.5938, 0.75, 0.5938, 1.0, 0.5625, 1.0, 0.01399, 0.1608, 0.08047, 0.08201, 0.1483, 0.08283, 0.1472, 0.1604, 0.3735, 0.8567, 0.3926, 0.9167, 0.3197, 0.9399, 0.3006, 0.8799, 0.2575, 0.1133, 0.2509, 0.05802, 0.3113, 0.05289, 0.3764, 0.1056, 0.2509, 0.05802, 0.2444, 0.00273, 0.2462, 0.0001484, 0.3113, 0.05289, 0.3926, 0.9167, 0.4117, 0.9766, 0.3388, 0.9999, 0.3197, 0.9399, 0.08047, 0.08201, 0.147, 0.003226, 0.1494, 0.005269, 0.1483, 0.08283, 0.5938, 0.75, 0.625, 0.75, 0.625, 1.0, 0.5938, 1.0, 0.2674, 0.5237, 0.1945, 0.5469, 0.1957, 0.5444, 0.2656, 0.5225, 0.147, 0.003226, 0.2462, 0.0001484, 0.2444, 0.00273, 0.1494, 0.005269, 0.4375, 0.75, 0.5, 0.75, 0.5, 1.0, 0.4375, 1.0, 0.04317, 0.4633, 0.0001484, 0.3171, 0.1483, 0.3044, 0.154, 0.4394, 0.3057, 0.644, 0.3396, 0.7503, 0.2667, 0.7736, 0.2328, 0.6672, 0.2678, 0.413, 0.2647, 0.2671, 0.4117, 0.2615, 0.3836, 0.4125, 0.5, 0.75, 0.5625, 0.75, 0.5625, 1.0, 0.5, 1.0, 0.0001484, 0.3171, 0.01399, 0.1608, 0.1472, 0.1604, 0.1483, 0.3044, 0.3396, 0.7503, 0.3735, 0.8567, 0.3006, 0.8799, 0.2667, 0.7736, 0.2647, 0.2671, 0.2575, 0.1133, 0.3764, 0.1056, 0.4117, 0.2615, 0.2656, 0.5225, 0.2678, 0.413, 0.3836, 0.4125, 0.2674, 0.5237, 0.2674, 0.5237, 0.3057, 0.644, 0.2328, 0.6672, 0.1945, 0.5469, 0.1945, 0.5469, 0.04317, 0.4633, 0.154, 0.4394, 0.1957, 0.5444, 0.375, 0.75, 0.4375, 0.75, 0.4375, 1.0, 0.375, 1.0, 0.444, 0.441, 0.503, 0.428, 0.4773, 0.4924, 0.4759, 0.494, 0.896, 0.07998, 0.7989, 0.07998, 0.7989, 0.0001484, 0.896, 0.0001484, 0.5885, 0.4544, 0.6276, 0.5014, 0.5673, 0.5238, 0.5672, 0.5214, 0.5496, 0.5779, 0.4583, 0.5482, 0.4759, 0.494, 0.5673, 0.5238, 0.6426, 0.002544, 0.6426, 0.0001484, 0.7327, 0.03371, 0.7313, 0.03536, 0.5672, 0.5214, 0.5673, 0.5238, 0.4759, 0.494, 0.4773, 0.4924, 0.4375, 0.75, 0.4375, 1.0, 0.5, 1.0, 0.5, 0.75, 0.6831, 0.1668, 0.7986, 0.1403, 0.7986, 0.3272, 0.6471, 0.2773, 0.896, 0.4431, 0.7989, 0.4431, 0.7989, 0.3014, 0.896, 0.3014, 0.5231, 0.04685, 0.6039, 0.1371, 0.5681, 0.2511, 0.4148, 0.2007, 0.5, 0.75, 0.5, 1.0, 0.5625, 1.0, 0.5625, 0.75, 0.6471, 0.2773, 0.7986, 0.3272, 0.688, 0.4789, 0.6098, 0.3873, 0.896, 0.3014, 0.7989, 0.3014, 0.7989, 0.1598, 0.896, 0.1598, 0.4148, 0.2007, 0.5681, 0.2511, 0.5287, 0.3636, 0.412, 0.3879, 0.6426, 0.0001484, 0.6426, 0.002544, 0.6039, 0.1371, 0.5231, 0.04685, 0.896, 0.6033, 0.7989, 0.6033, 0.7989, 0.4431, 0.896, 0.4431, 0.7313, 0.03536, 0.7327, 0.03371, 0.7986, 0.1403, 0.6831, 0.1668, 0.5277, 0.6324, 0.5277, 0.7294, 0.412, 0.7294, 0.412, 0.6324, 0.532, 0.6321, 0.4407, 0.6023, 0.4583, 0.5482, 0.5496, 0.5779, 0.6098, 0.3873, 0.688, 0.4789, 0.6276, 0.5014, 0.5885, 0.4544, 0.896, 0.1598, 0.7989, 0.1598, 0.7989, 0.07998, 0.896, 0.07998, 0.412, 0.3879, 0.5287, 0.3636, 0.503, 0.428, 0.444, 0.441, 0.5625, 0.75, 0.5938, 0.75, 0.5938, 1.0, 0.5625, 1.0, 0.01399, 0.1608, 0.08047, 0.08201, 0.1483, 0.08283, 0.1472, 0.1604, 0.3735, 0.8567, 0.3926, 0.9167, 0.3197, 0.9399, 0.3006, 0.8799, 0.2575, 0.1133, 0.2509, 0.05802, 0.3113, 0.05289, 0.3764, 0.1056])
me_supertoroid.materials.append(mat_materialbowl)
me_supertoroid.materials.append(mat_materialfoodstick)
me_supertoroid.materials.append(mat_materialfoodstick_001)
me_supertoroid.materials.append(mat_materialfoodstick_002)
me_supertoroid.materials.append(mat_materialfoodstick_003)
me_supertoroid.materials.append(mat_materialfoodstick_004)
me_supertoroid.materials.append(mat_materialseed_004)
me_supertoroid.materials.append(mat_materialfoodstick_005)
me_supertoroid.materials.append(mat_materialfoodstick_006)
me_supertoroid.materials.append(mat_materialfoodstick_007)
me_supertoroid.materials.append(mat_materialseed_006)
me_supertoroid.materials.append(mat_materialseed_007)
me_supertoroid.materials.append(mat_materialseed_008)
me_supertoroid.materials.append(mat_materialseed_009)
me_supertoroid.materials.append(mat_materialseed_010)
me_supertoroid.update()

# ---- objects
ob_bowl = bpy.data.objects.new('Bowl', me_supertoroid)

# ---- transforms, parenting, visibility, modifiers, constraints
ob_bowl.location = (0.0, 0.0, 0.0)

# ---- collection membership
col_collection.objects.link(ob_bowl)

# ---- scene / render settings (as saved in the file)
scene.frame_start = 1; scene.frame_end = 250; scene.frame_set(1)
scene.render.engine = 'BLENDER_EEVEE_NEXT'
scene.cycles.sampling_pattern = 'TABULATED_SOBOL'
scene.cycles.use_light_tree = False
scene.view_settings.view_transform = 'Filmic'
bpy.context.view_layer.update()

# ---- added for rendering (the .blend has no active camera and no usable light): camera, sun
cam_auto = bpy.data.cameras.new('AutoCamera')
cam_auto.lens = 50.0
cam_auto.sensor_width = 36.0
cam_auto.clip_end = 1000.0
ob_auto_camera = bpy.data.objects.new('AutoCamera', cam_auto)
scene.collection.objects.link(ob_auto_camera)
ob_auto_camera.location = (3.29471, -3.95365, 2.90181)
ob_auto_camera.rotation_euler = (1.09748, -7.21219e-08, 0.694738)
scene.camera = ob_auto_camera
light_auto_sun = bpy.data.lights.new('AutoSun', 'SUN')
light_auto_sun.energy = 3.0
light_auto_sun.angle = 0.0523599
ob_auto_sun = bpy.data.objects.new('AutoSun', light_auto_sun)
scene.collection.objects.link(ob_auto_sun)
ob_auto_sun.rotation_euler = (0.872665, 0.174533, 0.523599)
bpy.context.view_layer.update()
